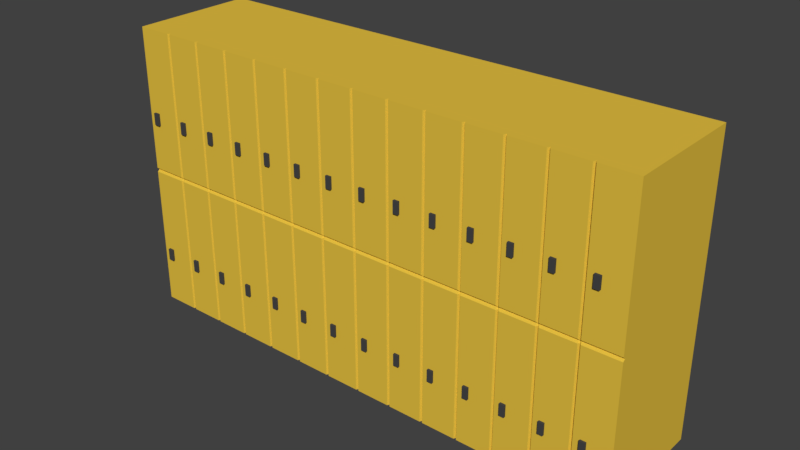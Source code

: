 # Source: SCHRANK_13.blend  (saved by Blender 2.79.0; exported with 4.5.12 LTS)
import bpy
from mathutils import Matrix  # noqa: F401  (used for matrix-valued properties, if any)

bpy.ops.wm.read_factory_settings(use_empty=True)
scene = bpy.context.scene
scene.name = 'Scene'

# ---- collections
col_collection_1 = bpy.data.collections.new('Collection 1'); scene.collection.children.link(col_collection_1)

# ---- materials (node trees are filled in below, after node groups)
mat_material = bpy.data.materials.new('Material')
mat_material.alpha_threshold = 0.0
mat_material.use_transparent_shadow = False
mat_material.diffuse_color = (0.8, 0.5386, 0.0536, 1.0)
mat_material.roughness = 0.5
mat_material.line_color = (0.0, 0.0, 0.0, 1.0)
mat_material_001 = bpy.data.materials.new('Material.001')
mat_material_001.alpha_threshold = 0.0
mat_material_001.use_transparent_shadow = False
mat_material_001.diffuse_color = (0.06372, 0.06372, 0.06372, 1.0)
mat_material_001.roughness = 0.5

# ---- material node trees

# ---- world
world_world = bpy.data.worlds.new('World'); scene.world = world_world
world_world.color = (0.05088, 0.05088, 0.05088)
world_world.use_sun_shadow = False
world_world.sun_shadow_jitter_overblur = 0.0
world_world.cycles.sampling_method = 'MANUAL'

# ---- meshes
me_cube = bpy.data.meshes.new('Cube')
me_cube.from_pydata([(7.386, 1.0, -1.0), (7.386, -1.0, -1.0), (-1.0, -1.0, -1.0), (-1.0, 1.0, -1.0), (7.386, 1.0, 3.686), (7.386, -1.0, 3.686), (-1.0, -1.0, 3.686), (-1.0, 1.0, 3.686), (6.787, 1.0, -1.0), (6.188, 1.0, -1.0), (5.589, 1.0, -1.0), (4.99, 1.0, -1.0), (4.391, 1.0, -1.0), (3.792, 1.0, -1.0), (3.193, 1.0, -1.0), (2.594, 1.0, -1.0), (1.995, 1.0, -1.0), (1.396, 1.0, -1.0), (0.7971, 1.0, -1.0), (0.198, 1.0, -1.0), (-0.401, 1.0, -1.0), (6.787, -0.9591, -1.0), (6.188, -0.9591, -1.0), (5.589, -0.9591, -1.0), (4.99, -0.9591, -1.0), (4.391, -0.9591, -1.0), (3.792, -0.9591, -1.0), (3.193, -0.9591, -1.0), (2.594, -0.9591, -1.0), (1.995, -0.9591, -1.0), (1.396, -0.9591, -1.0), (0.7971, -0.9591, -1.0), (0.198, -0.9591, -1.0), (-0.401, -0.9591, -1.0), (6.787, 1.0, 3.686), (6.188, 1.0, 3.686), (5.589, 1.0, 3.686), (4.99, 1.0, 3.686), (4.391, 1.0, 3.686), (3.792, 1.0, 3.686), (3.193, 1.0, 3.686), (2.594, 1.0, 3.686), (1.995, 1.0, 3.686), (1.396, 1.0, 3.686), (0.7971, 1.0, 3.686), (0.198, 1.0, 3.686), (-0.401, 1.0, 3.686), (6.787, -0.9591, 3.686), (6.188, -0.9591, 3.686), (5.589, -0.9591, 3.686), (4.99, -0.9591, 3.686), (4.391, -0.9591, 3.686), (3.792, -0.9591, 3.686), (3.193, -0.9591, 3.686), (2.594, -0.9591, 3.686), (1.995, -0.9591, 3.686), (1.396, -0.9591, 3.686), (0.7971, -0.9591, 3.686), (0.198, -0.9591, 3.686), (-0.401, -0.9591, 3.686), (0.1751, 1.0, -1.0), (-0.3785, 1.0, -1.0), (0.1751, -1.0, -1.0), (-0.3785, -1.0, -1.0), (0.1751, 1.0, 3.686), (-0.3785, 1.0, 3.686), (0.1751, -1.0, 3.686), (-0.3785, -1.0, 3.686), (0.7741, 1.0, -1.0), (0.2205, 1.0, -1.0), (0.7741, -1.0, -1.0), (0.2205, -1.0, -1.0), (0.7741, 1.0, 3.686), (0.2205, 1.0, 3.686), (0.7741, -1.0, 3.686), (0.2205, -1.0, 3.686), (1.373, 1.0, -1.0), (0.8196, 1.0, -1.0), (1.373, -1.0, -1.0), (0.8196, -1.0, -1.0), (1.373, 1.0, 3.686), (0.8196, 1.0, 3.686), (1.373, -1.0, 3.686), (0.8196, -1.0, 3.686), (1.972, 1.0, -1.0), (1.419, 1.0, -1.0), (1.972, -1.0, -1.0), (1.419, -1.0, -1.0), (1.972, 1.0, 3.686), (1.419, 1.0, 3.686), (1.972, -1.0, 3.686), (1.419, -1.0, 3.686), (2.571, 1.0, -1.0), (2.018, 1.0, -1.0), (2.571, -1.0, -1.0), (2.018, -1.0, -1.0), (2.571, 1.0, 3.686), (2.018, 1.0, 3.686), (2.571, -1.0, 3.686), (2.018, -1.0, 3.686), (3.17, 1.0, -1.0), (2.617, 1.0, -1.0), (3.17, -1.0, -1.0), (2.617, -1.0, -1.0), (3.17, 1.0, 3.686), (2.617, 1.0, 3.686), (3.17, -1.0, 3.686), (2.617, -1.0, 3.686), (3.769, 1.0, -1.0), (3.216, 1.0, -1.0), (3.769, -1.0, -1.0), (3.216, -1.0, -1.0), (3.769, 1.0, 3.686), (3.216, 1.0, 3.686), (3.769, -1.0, 3.686), (3.216, -1.0, 3.686), (4.368, 1.0, -1.0), (3.815, 1.0, -1.0), (4.368, -1.0, -1.0), (3.815, -1.0, -1.0), (4.368, 1.0, 3.686), (3.815, 1.0, 3.686), (4.368, -1.0, 3.686), (3.815, -1.0, 3.686), (4.967, 1.0, -1.0), (4.414, 1.0, -1.0), (4.967, -1.0, -1.0), (4.414, -1.0, -1.0), (4.967, 1.0, 3.686), (4.414, 1.0, 3.686), (4.967, -1.0, 3.686), (4.414, -1.0, 3.686), (5.566, 1.0, -1.0), (5.013, 1.0, -1.0), (5.566, -1.0, -1.0), (5.013, -1.0, -1.0), (5.566, 1.0, 3.686), (5.013, 1.0, 3.686), (5.566, -1.0, 3.686), (5.013, -1.0, 3.686), (6.165, 1.0, -1.0), (5.612, 1.0, -1.0), (6.165, -1.0, -1.0), (5.612, -1.0, -1.0), (6.165, 1.0, 3.686), (5.612, 1.0, 3.686), (6.165, -1.0, 3.686), (5.612, -1.0, 3.686), (6.764, 1.0, -1.0), (6.211, 1.0, -1.0), (6.764, -1.0, -1.0), (6.211, -1.0, -1.0), (6.764, 1.0, 3.686), (6.211, 1.0, 3.686), (6.764, -1.0, 3.686), (6.211, -1.0, 3.686), (6.817, 1.0, -1.0), (6.809, -1.0, -1.0), (6.817, 1.0, 3.686), (6.809, -1.0, 3.686), (-0.4254, 1.0, -1.0), (-0.4254, -1.0, -1.0), (-0.4254, 1.0, 3.686), (-0.4254, -1.0, 3.686), (7.386, 1.0, 1.311), (7.386, 1.0, 1.343), (7.386, 1.0, 1.377), (7.386, -1.0, 1.311), (7.386, -0.9654, 1.343), (7.386, -1.0, 1.377), (-1.0, -1.0, 1.311), (-1.0, -0.9654, 1.343), (-1.0, -1.0, 1.377), (-1.0, 1.0, 1.311), (-1.0, 1.0, 1.343), (-1.0, 1.0, 1.377), (6.787, 1.0, 1.311), (6.787, 1.0, 1.343), (6.787, 1.0, 1.377), (6.188, 1.0, 1.311), (6.188, 1.0, 1.343), (6.188, 1.0, 1.377), (5.589, 1.0, 1.311), (5.589, 1.0, 1.343), (5.589, 1.0, 1.377), (4.99, 1.0, 1.311), (4.99, 1.0, 1.343), (4.99, 1.0, 1.377), (4.391, 1.0, 1.311), (4.391, 1.0, 1.343), (4.391, 1.0, 1.377), (3.792, 1.0, 1.311), (3.792, 1.0, 1.343), (3.792, 1.0, 1.377), (3.193, 1.0, 1.311), (3.193, 1.0, 1.343), (3.193, 1.0, 1.377), (2.594, 1.0, 1.311), (2.594, 1.0, 1.343), (2.594, 1.0, 1.377), (1.995, 1.0, 1.311), (1.995, 1.0, 1.343), (1.995, 1.0, 1.377), (1.396, 1.0, 1.311), (1.396, 1.0, 1.343), (1.396, 1.0, 1.377), (0.7971, 1.0, 1.311), (0.7971, 1.0, 1.343), (0.7971, 1.0, 1.377), (0.198, 1.0, 1.311), (0.198, 1.0, 1.343), (0.198, 1.0, 1.377), (-0.401, 1.0, 1.311), (-0.401, 1.0, 1.343), (-0.401, 1.0, 1.377), (6.787, -0.9591, 1.377), (6.787, -0.9591, 1.343), (6.787, -0.9591, 1.311), (6.188, -0.9591, 1.377), (6.188, -0.9591, 1.343), (6.188, -0.9591, 1.311), (5.589, -0.9591, 1.377), (5.589, -0.9591, 1.343), (5.589, -0.9591, 1.311), (4.99, -0.9591, 1.377), (4.99, -0.9591, 1.343), (4.99, -0.9591, 1.311), (4.391, -0.9591, 1.377), (4.391, -0.9591, 1.343), (4.391, -0.9591, 1.311), (3.792, -0.9591, 1.377), (3.792, -0.9591, 1.343), (3.792, -0.9591, 1.311), (3.193, -0.9591, 1.377), (3.193, -0.9591, 1.343), (3.193, -0.9591, 1.311), (2.594, -0.9591, 1.377), (2.594, -0.9591, 1.343), (2.594, -0.9591, 1.311), (1.995, -0.9591, 1.377), (1.995, -0.9591, 1.343), (1.995, -0.9591, 1.311), (1.396, -0.9591, 1.377), (1.396, -0.9591, 1.343), (1.396, -0.9591, 1.311), (0.7971, -0.9591, 1.377), (0.7971, -0.9591, 1.343), (0.7971, -0.9591, 1.311), (0.198, -0.9591, 1.377), (0.198, -0.9591, 1.343), (0.198, -0.9591, 1.311), (-0.401, -0.9591, 1.377), (-0.401, -0.9591, 1.343), (-0.401, -0.9591, 1.311), (0.1751, -1.0, 1.377), (0.1751, -0.9654, 1.343), (0.1751, -1.0, 1.311), (-0.3785, -1.0, 1.377), (-0.3785, -0.9654, 1.343), (-0.3785, -1.0, 1.311), (0.1751, 1.0, 1.311), (0.1751, 1.0, 1.343), (0.1751, 1.0, 1.377), (-0.3785, 1.0, 1.311), (-0.3785, 1.0, 1.343), (-0.3785, 1.0, 1.377), (0.7741, -1.0, 1.377), (0.7741, -0.9654, 1.343), (0.7741, -1.0, 1.311), (0.2205, -1.0, 1.377), (0.2205, -0.9654, 1.343), (0.2205, -1.0, 1.311), (0.7741, 1.0, 1.311), (0.7741, 1.0, 1.343), (0.7741, 1.0, 1.377), (0.2205, 1.0, 1.311), (0.2205, 1.0, 1.343), (0.2205, 1.0, 1.377), (1.373, -1.0, 1.377), (1.373, -0.9654, 1.343), (1.373, -1.0, 1.311), (0.8196, -1.0, 1.377), (0.8196, -0.9654, 1.343), (0.8196, -1.0, 1.311), (1.373, 1.0, 1.311), (1.373, 1.0, 1.343), (1.373, 1.0, 1.377), (0.8196, 1.0, 1.311), (0.8196, 1.0, 1.343), (0.8196, 1.0, 1.377), (1.972, -1.0, 1.377), (1.972, -0.9654, 1.343), (1.972, -1.0, 1.311), (1.419, -1.0, 1.377), (1.419, -0.9654, 1.343), (1.419, -1.0, 1.311), (1.972, 1.0, 1.311), (1.972, 1.0, 1.343), (1.972, 1.0, 1.377), (1.419, 1.0, 1.311), (1.419, 1.0, 1.343), (1.419, 1.0, 1.377), (2.571, -1.0, 1.377), (2.571, -0.9654, 1.343), (2.571, -1.0, 1.311), (2.018, -1.0, 1.377), (2.018, -0.9654, 1.343), (2.018, -1.0, 1.311), (2.571, 1.0, 1.311), (2.571, 1.0, 1.343), (2.571, 1.0, 1.377), (2.018, 1.0, 1.311), (2.018, 1.0, 1.343), (2.018, 1.0, 1.377), (3.17, -1.0, 1.377), (3.17, -0.9654, 1.343), (3.17, -1.0, 1.311), (2.617, -1.0, 1.377), (2.617, -0.9654, 1.343), (2.617, -1.0, 1.311), (3.17, 1.0, 1.311), (3.17, 1.0, 1.343), (3.17, 1.0, 1.377), (2.617, 1.0, 1.311), (2.617, 1.0, 1.343), (2.617, 1.0, 1.377), (3.769, -1.0, 1.377), (3.769, -0.9654, 1.343), (3.769, -1.0, 1.311), (3.216, -1.0, 1.377), (3.216, -0.9654, 1.343), (3.216, -1.0, 1.311), (3.769, 1.0, 1.311), (3.769, 1.0, 1.343), (3.769, 1.0, 1.377), (3.216, 1.0, 1.311), (3.216, 1.0, 1.343), (3.216, 1.0, 1.377), (4.368, -1.0, 1.377), (4.368, -0.9654, 1.343), (4.368, -1.0, 1.311), (3.815, -1.0, 1.377), (3.815, -0.9654, 1.343), (3.815, -1.0, 1.311), (4.368, 1.0, 1.311), (4.368, 1.0, 1.343), (4.368, 1.0, 1.377), (3.815, 1.0, 1.311), (3.815, 1.0, 1.343), (3.815, 1.0, 1.377), (4.967, -1.0, 1.377), (4.967, -0.9654, 1.343), (4.967, -1.0, 1.311), (4.414, -1.0, 1.377), (4.414, -0.9654, 1.343), (4.414, -1.0, 1.311), (4.967, 1.0, 1.311), (4.967, 1.0, 1.343), (4.967, 1.0, 1.377), (4.414, 1.0, 1.311), (4.414, 1.0, 1.343), (4.414, 1.0, 1.377), (5.566, -1.0, 1.377), (5.566, -0.9654, 1.343), (5.566, -1.0, 1.311), (5.013, -1.0, 1.377), (5.013, -0.9654, 1.343), (5.013, -1.0, 1.311), (5.566, 1.0, 1.311), (5.566, 1.0, 1.343), (5.566, 1.0, 1.377), (5.013, 1.0, 1.311), (5.013, 1.0, 1.343), (5.013, 1.0, 1.377), (6.165, -1.0, 1.377), (6.165, -0.9654, 1.343), (6.165, -1.0, 1.311), (5.612, -1.0, 1.377), (5.612, -0.9654, 1.343), (5.612, -1.0, 1.311), (6.165, 1.0, 1.311), (6.165, 1.0, 1.343), (6.165, 1.0, 1.377), (5.612, 1.0, 1.311), (5.612, 1.0, 1.343), (5.612, 1.0, 1.377), (6.764, -1.0, 1.377), (6.764, -0.9654, 1.343), (6.764, -1.0, 1.311), (6.211, -1.0, 1.377), (6.211, -0.9654, 1.343), (6.211, -1.0, 1.311), (6.764, 1.0, 1.311), (6.764, 1.0, 1.343), (6.764, 1.0, 1.377), (6.211, 1.0, 1.311), (6.211, 1.0, 1.343), (6.211, 1.0, 1.377), (6.809, -1.0, 1.377), (6.809, -0.9654, 1.343), (6.809, -1.0, 1.311), (6.817, 1.0, 1.311), (6.817, 1.0, 1.343), (6.817, 1.0, 1.377), (-0.4254, 1.0, 1.311), (-0.4254, 1.0, 1.343), (-0.4254, 1.0, 1.377), (-0.4254, -1.0, 1.377), (-0.4254, -0.9654, 1.343), (-0.4254, -1.0, 1.311), (7.386, 1.0, 2.146), (7.386, 1.0, 2.341), (7.386, -1.0, 2.146), (7.386, -1.0, 2.341), (-1.0, -1.0, 2.146), (-1.0, -1.0, 2.341), (-1.0, 1.0, 2.146), (-1.0, 1.0, 2.341), (6.787, 1.0, 2.146), (6.787, 1.0, 2.341), (6.188, 1.0, 2.146), (6.188, 1.0, 2.341), (5.589, 1.0, 2.146), (5.589, 1.0, 2.341), (4.99, 1.0, 2.146), (4.99, 1.0, 2.341), (4.391, 1.0, 2.146), (4.391, 1.0, 2.341), (3.792, 1.0, 2.146), (3.792, 1.0, 2.341), (3.193, 1.0, 2.146), (3.193, 1.0, 2.341), (2.594, 1.0, 2.146), (2.594, 1.0, 2.341), (1.995, 1.0, 2.146), (1.995, 1.0, 2.341), (1.396, 1.0, 2.146), (1.396, 1.0, 2.341), (0.7971, 1.0, 2.146), (0.7971, 1.0, 2.341), (0.198, 1.0, 2.146), (0.198, 1.0, 2.341), (-0.401, 1.0, 2.146), (-0.401, 1.0, 2.341), (0.1751, 1.0, 2.146), (0.1751, 1.0, 2.341), (-0.3785, 1.0, 2.146), (-0.3785, 1.0, 2.341), (0.7741, 1.0, 2.146), (0.7741, 1.0, 2.341), (0.2205, 1.0, 2.146), (0.2205, 1.0, 2.341), (1.373, 1.0, 2.146), (1.373, 1.0, 2.341), (0.8196, 1.0, 2.146), (0.8196, 1.0, 2.341), (1.972, 1.0, 2.146), (1.972, 1.0, 2.341), (1.419, 1.0, 2.146), (1.419, 1.0, 2.341), (2.571, 1.0, 2.146), (2.571, 1.0, 2.341), (2.018, 1.0, 2.146), (2.018, 1.0, 2.341), (3.17, 1.0, 2.146), (3.17, 1.0, 2.341), (2.617, 1.0, 2.146), (2.617, 1.0, 2.341), (3.769, 1.0, 2.146), (3.769, 1.0, 2.341), (3.216, 1.0, 2.146), (3.216, 1.0, 2.341), (4.368, 1.0, 2.146), (4.368, 1.0, 2.341), (3.815, 1.0, 2.146), (3.815, 1.0, 2.341), (4.967, 1.0, 2.146), (4.967, 1.0, 2.341), (4.414, 1.0, 2.146), (4.414, 1.0, 2.341), (5.566, 1.0, 2.146), (5.566, 1.0, 2.341), (5.013, 1.0, 2.146), (5.013, 1.0, 2.341), (6.165, 1.0, 2.146), (6.165, 1.0, 2.341), (5.612, 1.0, 2.146), (5.612, 1.0, 2.341), (6.764, 1.0, 2.146), (6.764, 1.0, 2.341), (6.211, 1.0, 2.146), (6.211, 1.0, 2.341), (6.817, 1.0, 2.146), (6.817, 1.0, 2.341), (-0.4254, 1.0, 2.146), (-0.4254, 1.0, 2.341), (6.787, -0.9591, 2.341), (6.787, -0.9591, 2.146), (6.188, -0.9591, 2.341), (6.188, -0.9591, 2.146), (5.589, -0.9591, 2.341), (5.589, -0.9591, 2.146), (4.99, -0.9591, 2.341), (4.99, -0.9591, 2.146), (4.391, -0.9591, 2.341), (4.391, -0.9591, 2.146), (3.792, -0.9591, 2.341), (3.792, -0.9591, 2.146), (3.193, -0.9591, 2.341), (3.193, -0.9591, 2.146), (2.594, -0.9591, 2.341), (2.594, -0.9591, 2.146), (1.995, -0.9591, 2.341), (1.995, -0.9591, 2.146), (1.396, -0.9591, 2.341), (1.396, -0.9591, 2.146), (0.7971, -0.9591, 2.341), (0.7971, -0.9591, 2.146), (0.198, -0.9591, 2.341), (0.198, -0.9591, 2.146), (-0.401, -0.9591, 2.341), (-0.401, -0.9591, 2.146), (0.1751, -1.0, 2.341), (0.1751, -1.0, 2.146), (-0.3785, -1.0, 2.341), (-0.3785, -1.0, 2.146), (0.7741, -1.0, 2.341), (0.7741, -1.0, 2.146), (0.2205, -1.0, 2.341), (0.2205, -1.0, 2.146), (1.373, -1.0, 2.341), (1.373, -1.0, 2.146), (0.8196, -1.0, 2.341), (0.8196, -1.0, 2.146), (1.972, -1.0, 2.341), (1.972, -1.0, 2.146), (1.419, -1.0, 2.341), (1.419, -1.0, 2.146), (2.571, -1.0, 2.341), (2.571, -1.0, 2.146), (2.018, -1.0, 2.341), (2.018, -1.0, 2.146), (3.17, -1.0, 2.341), (3.17, -1.0, 2.146), (2.617, -1.0, 2.341), (2.617, -1.0, 2.146), (3.769, -1.0, 2.341), (3.769, -1.0, 2.146), (3.216, -1.0, 2.341), (3.216, -1.0, 2.146), (4.368, -1.0, 2.341), (4.368, -1.0, 2.146), (3.815, -1.0, 2.341), (3.815, -1.0, 2.146), (4.967, -1.0, 2.341), (4.967, -1.0, 2.146), (4.414, -1.0, 2.341), (4.414, -1.0, 2.146), (5.566, -1.0, 2.341), (5.566, -1.0, 2.146), (5.013, -1.0, 2.341), (5.013, -1.0, 2.146), (6.165, -1.0, 2.341), (6.165, -1.0, 2.146), (5.612, -1.0, 2.341), (5.612, -1.0, 2.146), (6.764, -1.0, 2.341), (6.764, -1.0, 2.146), (6.211, -1.0, 2.341), (6.211, -1.0, 2.146), (6.809, -1.0, 2.341), (6.809, -1.0, 2.146), (-0.4254, -1.0, 2.341), (-0.4254, -1.0, 2.146), (6.787, -0.9591, -0.03536), (6.787, -0.9591, -0.2301), (6.188, -0.9591, -0.03536), (6.188, -0.9591, -0.2301), (5.589, -0.9591, -0.03536), (5.589, -0.9591, -0.2301), (4.99, -0.9591, -0.03536), (4.99, -0.9591, -0.2301), (4.391, -0.9591, -0.03536), (4.391, -0.9591, -0.2301), (3.792, -0.9591, -0.03536), (3.792, -0.9591, -0.2301), (3.193, -0.9591, -0.03536), (3.193, -0.9591, -0.2301), (2.594, -0.9591, -0.03536), (2.594, -0.9591, -0.2301), (1.995, -0.9591, -0.03536), (1.995, -0.9591, -0.2301), (1.396, -0.9591, -0.03536), (1.396, -0.9591, -0.2301), (0.7971, -0.9591, -0.03536), (0.7971, -0.9591, -0.2301), (0.198, -0.9591, -0.03536), (0.198, -0.9591, -0.2301), (-0.401, -0.9591, -0.03536), (-0.401, -0.9591, -0.2301), (0.1751, -1.0, -0.03536), (0.1751, -1.0, -0.2301), (-0.3785, -1.0, -0.03536), (-0.3785, -1.0, -0.2301), (0.7741, -1.0, -0.03536), (0.7741, -1.0, -0.2301), (0.2205, -1.0, -0.03536), (0.2205, -1.0, -0.2301), (1.373, -1.0, -0.03536), (1.373, -1.0, -0.2301), (0.8196, -1.0, -0.03536), (0.8196, -1.0, -0.2301), (1.972, -1.0, -0.03536), (1.972, -1.0, -0.2301), (1.419, -1.0, -0.03536), (1.419, -1.0, -0.2301), (2.571, -1.0, -0.03536), (2.571, -1.0, -0.2301), (2.018, -1.0, -0.03536), (2.018, -1.0, -0.2301), (3.17, -1.0, -0.03536), (3.17, -1.0, -0.2301), (2.617, -1.0, -0.03536), (2.617, -1.0, -0.2301), (3.769, -1.0, -0.03536), (3.769, -1.0, -0.2301), (3.216, -1.0, -0.03536), (3.216, -1.0, -0.2301), (4.368, -1.0, -0.03536), (4.368, -1.0, -0.2301), (3.815, -1.0, -0.03536), (3.815, -1.0, -0.2301), (4.967, -1.0, -0.03536), (4.967, -1.0, -0.2301), (4.414, -1.0, -0.03536), (4.414, -1.0, -0.2301), (5.566, -1.0, -0.03536), (5.566, -1.0, -0.2301), (5.013, -1.0, -0.03536), (5.013, -1.0, -0.2301), (6.165, -1.0, -0.03536), (6.165, -1.0, -0.2301), (5.612, -1.0, -0.03536), (5.612, -1.0, -0.2301), (6.764, -1.0, -0.03536), (6.764, -1.0, -0.2301), (6.211, -1.0, -0.03536), (6.211, -1.0, -0.2301), (6.809, -1.0, -0.03536), (6.809, -1.0, -0.2301), (-0.4254, -1.0, -0.03536), (-0.4254, -1.0, -0.2301), (7.386, 1.0, -0.2301), (7.386, 1.0, -0.03536), (7.386, -1.0, -0.2301), (7.386, -1.0, -0.03536), (-1.0, -1.0, -0.2301), (-1.0, -1.0, -0.03536), (-1.0, 1.0, -0.2301), (-1.0, 1.0, -0.03536), (6.787, 1.0, -0.2301), (6.787, 1.0, -0.03536), (6.188, 1.0, -0.2301), (6.188, 1.0, -0.03536), (5.589, 1.0, -0.2301), (5.589, 1.0, -0.03536), (4.99, 1.0, -0.2301), (4.99, 1.0, -0.03536), (4.391, 1.0, -0.2301), (4.391, 1.0, -0.03536), (3.792, 1.0, -0.2301), (3.792, 1.0, -0.03536), (3.193, 1.0, -0.2301), (3.193, 1.0, -0.03536), (2.594, 1.0, -0.2301), (2.594, 1.0, -0.03536), (1.995, 1.0, -0.2301), (1.995, 1.0, -0.03536), (1.396, 1.0, -0.2301), (1.396, 1.0, -0.03536), (0.7971, 1.0, -0.2301), (0.7971, 1.0, -0.03536), (0.198, 1.0, -0.2301), (0.198, 1.0, -0.03536), (-0.401, 1.0, -0.2301), (-0.401, 1.0, -0.03536), (0.1751, 1.0, -0.2301), (0.1751, 1.0, -0.03536), (-0.3785, 1.0, -0.2301), (-0.3785, 1.0, -0.03536), (0.7741, 1.0, -0.2301), (0.7741, 1.0, -0.03536), (0.2205, 1.0, -0.2301), (0.2205, 1.0, -0.03536), (1.373, 1.0, -0.2301), (1.373, 1.0, -0.03536), (0.8196, 1.0, -0.2301), (0.8196, 1.0, -0.03536), (1.972, 1.0, -0.2301), (1.972, 1.0, -0.03536), (1.419, 1.0, -0.2301), (1.419, 1.0, -0.03536), (2.571, 1.0, -0.2301), (2.571, 1.0, -0.03536), (2.018, 1.0, -0.2301), (2.018, 1.0, -0.03536), (3.17, 1.0, -0.2301), (3.17, 1.0, -0.03536), (2.617, 1.0, -0.2301), (2.617, 1.0, -0.03536), (3.769, 1.0, -0.2301), (3.769, 1.0, -0.03536), (3.216, 1.0, -0.2301), (3.216, 1.0, -0.03536), (4.368, 1.0, -0.2301), (4.368, 1.0, -0.03536), (3.815, 1.0, -0.2301), (3.815, 1.0, -0.03536), (4.967, 1.0, -0.2301), (4.967, 1.0, -0.03536), (4.414, 1.0, -0.2301), (4.414, 1.0, -0.03536), (5.566, 1.0, -0.2301), (5.566, 1.0, -0.03536), (5.013, 1.0, -0.2301), (5.013, 1.0, -0.03536), (6.165, 1.0, -0.2301), (6.165, 1.0, -0.03536), (5.612, 1.0, -0.2301), (5.612, 1.0, -0.03536), (6.764, 1.0, -0.2301), (6.764, 1.0, -0.03536), (6.211, 1.0, -0.2301), (6.211, 1.0, -0.03536), (6.817, 1.0, -0.2301), (6.817, 1.0, -0.03536), (-0.4254, 1.0, -0.2301), (-0.4254, 1.0, -0.03536), (-0.8007, 1.0, -1.0), (-0.8926, 1.0, -1.0), (-0.8007, -1.0, -1.0), (-0.8926, -1.0, -1.0), (-0.8007, 1.0, 3.686), (-0.8926, 1.0, 3.686), (-0.8007, -1.0, 3.686), (-0.8926, -1.0, 3.686), (-0.8007, 1.0, 1.377), (-0.8926, 1.0, 1.377), (-0.8007, 1.0, 1.343), (-0.8926, 1.0, 1.343), (-0.8007, 1.0, 1.311), (-0.8926, 1.0, 1.311), (-0.8007, -1.0, 1.311), (-0.8926, -1.0, 1.311), (-0.8007, -0.9654, 1.343), (-0.8926, -0.9654, 1.343), (-0.8007, -1.0, 1.377), (-0.8926, -1.0, 1.377), (-0.8007, 1.0, 2.341), (-0.8926, 1.0, 2.341), (-0.8007, 1.0, 2.146), (-0.8926, 1.0, 2.146), (-0.8007, -1.0, 2.146), (-0.8926, -1.0, 2.146), (-0.8007, -1.0, 2.341), (-0.8926, -1.0, 2.341), (-0.8007, -1.0, -0.2301), (-0.8926, -1.0, -0.2301), (-0.8007, -1.0, -0.03536), (-0.8926, -1.0, -0.03536), (-0.8007, 1.0, -0.03536), (-0.8926, 1.0, -0.03536), (-0.8007, 1.0, -0.2301), (-0.8926, 1.0, -0.2301), (-0.1932, 1.0, -1.0), (-0.2781, 1.0, -1.0), (-0.1932, -1.0, -1.0), (-0.2781, -1.0, -1.0), (-0.1932, 1.0, 3.686), (-0.2781, 1.0, 3.686), (-0.1932, -1.0, 3.686), (-0.2781, -1.0, 3.686), (-0.1932, 1.0, 1.377), (-0.2781, 1.0, 1.377), (-0.1932, 1.0, 1.343), (-0.2781, 1.0, 1.343), (-0.1932, 1.0, 1.311), (-0.2781, 1.0, 1.311), (-0.1932, -1.0, 1.311), (-0.2781, -1.0, 1.311), (-0.1932, -0.9654, 1.343), (-0.2781, -0.9654, 1.343), (-0.1932, -1.0, 1.377), (-0.2781, -1.0, 1.377), (-0.1932, 1.0, 2.341), (-0.2781, 1.0, 2.341), (-0.1932, 1.0, 2.146), (-0.2781, 1.0, 2.146), (-0.1932, -1.0, 2.146), (-0.2781, -1.0, 2.146), (-0.1932, -1.0, 2.341), (-0.2781, -1.0, 2.341), (-0.1932, -1.0, -0.2301), (-0.2781, -1.0, -0.2301), (-0.1932, -1.0, -0.03536), (-0.2781, -1.0, -0.03536), (-0.1932, 1.0, -0.03536), (-0.2781, 1.0, -0.03536), (-0.1932, 1.0, -0.2301), (-0.2781, 1.0, -0.2301), (0.4058, 1.0, -1.0), (0.3209, 1.0, -1.0), (0.4058, -1.0, -1.0), (0.3209, -1.0, -1.0), (0.4058, 1.0, 3.686), (0.3209, 1.0, 3.686), (0.4058, -1.0, 3.686), (0.3209, -1.0, 3.686), (0.4058, 1.0, 1.377), (0.3209, 1.0, 1.377), (0.4058, 1.0, 1.343), (0.3209, 1.0, 1.343), (0.4058, 1.0, 1.311), (0.3209, 1.0, 1.311), (0.4058, -1.0, 1.311), (0.3209, -1.0, 1.311), (0.4058, -0.9654, 1.343), (0.3209, -0.9654, 1.343), (0.4058, -1.0, 1.377), (0.3209, -1.0, 1.377), (0.4058, 1.0, 2.341), (0.3209, 1.0, 2.341), (0.4058, 1.0, 2.146), (0.3209, 1.0, 2.146), (0.4058, -1.0, 2.146), (0.3209, -1.0, 2.146), (0.4058, -1.0, 2.341), (0.3209, -1.0, 2.341), (0.4058, -1.0, -0.2301), (0.3209, -1.0, -0.2301), (0.4058, -1.0, -0.03536), (0.3209, -1.0, -0.03536), (0.4058, 1.0, -0.03536), (0.3209, 1.0, -0.03536), (0.4058, 1.0, -0.2301), (0.3209, 1.0, -0.2301), (1.005, 1.0, -1.0), (0.92, 1.0, -1.0), (1.005, -1.0, -1.0), (0.92, -1.0, -1.0), (1.005, 1.0, 3.686), (0.92, 1.0, 3.686), (1.005, -1.0, 3.686), (0.92, -1.0, 3.686), (1.005, 1.0, 1.377), (0.92, 1.0, 1.377), (1.005, 1.0, 1.343), (0.92, 1.0, 1.343), (1.005, 1.0, 1.311), (0.92, 1.0, 1.311), (1.005, -1.0, 1.311), (0.92, -1.0, 1.311), (1.005, -0.9654, 1.343), (0.92, -0.9654, 1.343), (1.005, -1.0, 1.377), (0.92, -1.0, 1.377), (1.005, 1.0, 2.341), (0.92, 1.0, 2.341), (1.005, 1.0, 2.146), (0.92, 1.0, 2.146), (1.005, -1.0, 2.146), (0.92, -1.0, 2.146), (1.005, -1.0, 2.341), (0.92, -1.0, 2.341), (1.005, -1.0, -0.2301), (0.92, -1.0, -0.2301), (1.005, -1.0, -0.03536), (0.92, -1.0, -0.03536), (1.005, 1.0, -0.03536), (0.92, 1.0, -0.03536), (1.005, 1.0, -0.2301), (0.92, 1.0, -0.2301), (1.604, 1.0, -1.0), (1.519, 1.0, -1.0), (1.604, -1.0, -1.0), (1.519, -1.0, -1.0), (1.604, 1.0, 3.686), (1.519, 1.0, 3.686), (1.604, -1.0, 3.686), (1.519, -1.0, 3.686), (1.604, 1.0, 1.377), (1.519, 1.0, 1.377), (1.604, 1.0, 1.343), (1.519, 1.0, 1.343), (1.604, 1.0, 1.311), (1.519, 1.0, 1.311), (1.604, -1.0, 1.311), (1.519, -1.0, 1.311), (1.604, -0.9654, 1.343), (1.519, -0.9654, 1.343), (1.604, -1.0, 1.377), (1.519, -1.0, 1.377), (1.604, 1.0, 2.341), (1.519, 1.0, 2.341), (1.604, 1.0, 2.146), (1.519, 1.0, 2.146), (1.604, -1.0, 2.146), (1.519, -1.0, 2.146), (1.604, -1.0, 2.341), (1.519, -1.0, 2.341), (1.604, -1.0, -0.2301), (1.519, -1.0, -0.2301), (1.604, -1.0, -0.03536), (1.519, -1.0, -0.03536), (1.604, 1.0, -0.03536), (1.519, 1.0, -0.03536), (1.604, 1.0, -0.2301), (1.519, 1.0, -0.2301), (2.203, 1.0, -1.0), (2.118, 1.0, -1.0), (2.203, -1.0, -1.0), (2.118, -1.0, -1.0), (2.203, 1.0, 3.686), (2.118, 1.0, 3.686), (2.203, -1.0, 3.686), (2.118, -1.0, 3.686), (2.203, 1.0, 1.377), (2.118, 1.0, 1.377), (2.203, 1.0, 1.343), (2.118, 1.0, 1.343), (2.203, 1.0, 1.311), (2.118, 1.0, 1.311), (2.203, -1.0, 1.311), (2.118, -1.0, 1.311), (2.203, -0.9654, 1.343), (2.118, -0.9654, 1.343), (2.203, -1.0, 1.377), (2.118, -1.0, 1.377), (2.203, 1.0, 2.341), (2.118, 1.0, 2.341), (2.203, 1.0, 2.146), (2.118, 1.0, 2.146), (2.203, -1.0, 2.146), (2.118, -1.0, 2.146), (2.203, -1.0, 2.341), (2.118, -1.0, 2.341), (2.203, -1.0, -0.2301), (2.118, -1.0, -0.2301), (2.203, -1.0, -0.03536), (2.118, -1.0, -0.03536), (2.203, 1.0, -0.03536), (2.118, 1.0, -0.03536), (2.203, 1.0, -0.2301), (2.118, 1.0, -0.2301), (2.802, 1.0, -1.0), (2.717, 1.0, -1.0), (2.802, -1.0, -1.0), (2.717, -1.0, -1.0), (2.802, 1.0, 3.686), (2.717, 1.0, 3.686), (2.802, -1.0, 3.686), (2.717, -1.0, 3.686), (2.802, 1.0, 1.377), (2.717, 1.0, 1.377), (2.802, 1.0, 1.343), (2.717, 1.0, 1.343), (2.802, 1.0, 1.311), (2.717, 1.0, 1.311), (2.802, -1.0, 1.311), (2.717, -1.0, 1.311), (2.802, -0.9654, 1.343), (2.717, -0.9654, 1.343), (2.802, -1.0, 1.377), (2.717, -1.0, 1.377), (2.802, 1.0, 2.341), (2.717, 1.0, 2.341), (2.802, 1.0, 2.146), (2.717, 1.0, 2.146), (2.802, -1.0, 2.146), (2.717, -1.0, 2.146), (2.802, -1.0, 2.341), (2.717, -1.0, 2.341), (2.802, -1.0, -0.2301), (2.717, -1.0, -0.2301), (2.802, -1.0, -0.03536), (2.717, -1.0, -0.03536), (2.802, 1.0, -0.03536), (2.717, 1.0, -0.03536), (2.802, 1.0, -0.2301), (2.717, 1.0, -0.2301), (3.401, 1.0, -1.0), (3.316, 1.0, -1.0), (3.401, -1.0, -1.0), (3.316, -1.0, -1.0), (3.401, 1.0, 3.686), (3.316, 1.0, 3.686), (3.401, -1.0, 3.686), (3.316, -1.0, 3.686), (3.401, 1.0, 1.377), (3.316, 1.0, 1.377), (3.401, 1.0, 1.343), (3.316, 1.0, 1.343), (3.401, 1.0, 1.311), (3.316, 1.0, 1.311), (3.401, -1.0, 1.311), (3.316, -1.0, 1.311), (3.401, -0.9654, 1.343), (3.316, -0.9654, 1.343), (3.401, -1.0, 1.377), (3.316, -1.0, 1.377), (3.401, 1.0, 2.341), (3.316, 1.0, 2.341), (3.401, 1.0, 2.146), (3.316, 1.0, 2.146), (3.401, -1.0, 2.146), (3.316, -1.0, 2.146), (3.401, -1.0, 2.341), (3.316, -1.0, 2.341), (3.401, -1.0, -0.2301), (3.316, -1.0, -0.2301), (3.401, -1.0, -0.03536), (3.316, -1.0, -0.03536), (3.401, 1.0, -0.03536), (3.316, 1.0, -0.03536), (3.401, 1.0, -0.2301), (3.316, 1.0, -0.2301), (4.0, 1.0, -1.0), (3.915, 1.0, -1.0), (4.0, -1.0, -1.0), (3.915, -1.0, -1.0), (4.0, 1.0, 3.686), (3.915, 1.0, 3.686), (4.0, -1.0, 3.686), (3.915, -1.0, 3.686), (4.0, 1.0, 1.377), (3.915, 1.0, 1.377), (4.0, 1.0, 1.343), (3.915, 1.0, 1.343), (4.0, 1.0, 1.311), (3.915, 1.0, 1.311), (4.0, -1.0, 1.311), (3.915, -1.0, 1.311), (4.0, -0.9654, 1.343), (3.915, -0.9654, 1.343), (4.0, -1.0, 1.377), (3.915, -1.0, 1.377), (4.0, 1.0, 2.341), (3.915, 1.0, 2.341), (4.0, 1.0, 2.146), (3.915, 1.0, 2.146), (4.0, -1.0, 2.146), (3.915, -1.0, 2.146), (4.0, -1.0, 2.341), (3.915, -1.0, 2.341), (4.0, -1.0, -0.2301), (3.915, -1.0, -0.2301), (4.0, -1.0, -0.03536), (3.915, -1.0, -0.03536), (4.0, 1.0, -0.03536), (3.915, 1.0, -0.03536), (4.0, 1.0, -0.2301), (3.915, 1.0, -0.2301), (4.599, 1.0, -1.0), (4.514, 1.0, -1.0), (4.599, -1.0, -1.0), (4.514, -1.0, -1.0), (4.599, 1.0, 3.686), (4.514, 1.0, 3.686), (4.599, -1.0, 3.686), (4.514, -1.0, 3.686), (4.599, 1.0, 1.377), (4.514, 1.0, 1.377), (4.599, 1.0, 1.343), (4.514, 1.0, 1.343), (4.599, 1.0, 1.311), (4.514, 1.0, 1.311), (4.599, -1.0, 1.311), (4.514, -1.0, 1.311), (4.599, -0.9654, 1.343), (4.514, -0.9654, 1.343), (4.599, -1.0, 1.377), (4.514, -1.0, 1.377), (4.599, 1.0, 2.341), (4.514, 1.0, 2.341), (4.599, 1.0, 2.146), (4.514, 1.0, 2.146), (4.599, -1.0, 2.146), (4.514, -1.0, 2.146), (4.599, -1.0, 2.341), (4.514, -1.0, 2.341), (4.599, -1.0, -0.2301), (4.514, -1.0, -0.2301), (4.599, -1.0, -0.03536), (4.514, -1.0, -0.03536), (4.599, 1.0, -0.03536), (4.514, 1.0, -0.03536), (4.599, 1.0, -0.2301), (4.514, 1.0, -0.2301), (5.198, 1.0, -1.0), (5.113, 1.0, -1.0), (5.198, -1.0, -1.0), (5.113, -1.0, -1.0), (5.198, 1.0, 3.686), (5.113, 1.0, 3.686), (5.198, -1.0, 3.686), (5.113, -1.0, 3.686), (5.198, 1.0, 1.377), (5.113, 1.0, 1.377), (5.198, 1.0, 1.343), (5.113, 1.0, 1.343), (5.198, 1.0, 1.311), (5.113, 1.0, 1.311), (5.198, -1.0, 1.311), (5.113, -1.0, 1.311), (5.198, -0.9654, 1.343), (5.113, -0.9654, 1.343), (5.198, -1.0, 1.377), (5.113, -1.0, 1.377), (5.198, 1.0, 2.341), (5.113, 1.0, 2.341), (5.198, 1.0, 2.146), (5.113, 1.0, 2.146), (5.198, -1.0, 2.146), (5.113, -1.0, 2.146), (5.198, -1.0, 2.341), (5.113, -1.0, 2.341), (5.198, -1.0, -0.2301), (5.113, -1.0, -0.2301), (5.198, -1.0, -0.03536), (5.113, -1.0, -0.03536), (5.198, 1.0, -0.03536), (5.113, 1.0, -0.03536), (5.198, 1.0, -0.2301), (5.113, 1.0, -0.2301), (5.797, 1.0, -1.0), (5.712, 1.0, -1.0), (5.797, -1.0, -1.0), (5.712, -1.0, -1.0), (5.797, 1.0, 3.686), (5.712, 1.0, 3.686), (5.797, -1.0, 3.686), (5.712, -1.0, 3.686), (5.797, 1.0, 1.377), (5.712, 1.0, 1.377), (5.797, 1.0, 1.343), (5.712, 1.0, 1.343), (5.797, 1.0, 1.311), (5.712, 1.0, 1.311), (5.797, -1.0, 1.311), (5.712, -1.0, 1.311), (5.797, -0.9654, 1.343), (5.712, -0.9654, 1.343), (5.797, -1.0, 1.377), (5.712, -1.0, 1.377), (5.797, 1.0, 2.341), (5.712, 1.0, 2.341), (5.797, 1.0, 2.146), (5.712, 1.0, 2.146), (5.797, -1.0, 2.146), (5.712, -1.0, 2.146), (5.797, -1.0, 2.341), (5.712, -1.0, 2.341), (5.797, -1.0, -0.2301), (5.712, -1.0, -0.2301), (5.797, -1.0, -0.03536), (5.712, -1.0, -0.03536), (5.797, 1.0, -0.03536), (5.712, 1.0, -0.03536), (5.797, 1.0, -0.2301), (5.712, 1.0, -0.2301), (6.396, 1.0, -1.0), (6.311, 1.0, -1.0), (6.396, -1.0, -1.0), (6.311, -1.0, -1.0), (6.396, 1.0, 3.686), (6.311, 1.0, 3.686), (6.396, -1.0, 3.686), (6.311, -1.0, 3.686), (6.396, 1.0, 1.377), (6.311, 1.0, 1.377), (6.396, 1.0, 1.343), (6.311, 1.0, 1.343), (6.396, 1.0, 1.311), (6.311, 1.0, 1.311), (6.396, -1.0, 1.311), (6.311, -1.0, 1.311), (6.396, -0.9654, 1.343), (6.311, -0.9654, 1.343), (6.396, -1.0, 1.377), (6.311, -1.0, 1.377), (6.396, 1.0, 2.341), (6.311, 1.0, 2.341), (6.396, 1.0, 2.146), (6.311, 1.0, 2.146), (6.396, -1.0, 2.146), (6.311, -1.0, 2.146), (6.396, -1.0, 2.341), (6.311, -1.0, 2.341), (6.396, -1.0, -0.2301), (6.311, -1.0, -0.2301), (6.396, -1.0, -0.03536), (6.311, -1.0, -0.03536), (6.396, 1.0, -0.03536), (6.311, 1.0, -0.03536), (6.396, 1.0, -0.2301), (6.311, 1.0, -0.2301), (7.013, 1.0, -1.0), (6.923, 1.0, -1.0), (7.01, -1.0, -1.0), (6.918, -1.0, -1.0), (7.013, 1.0, 3.686), (6.923, 1.0, 3.686), (7.01, -1.0, 3.686), (6.917, -1.0, 3.686), (7.013, 1.0, 1.377), (6.923, 1.0, 1.377), (7.013, 1.0, 1.343), (6.923, 1.0, 1.343), (7.013, 1.0, 1.311), (6.923, 1.0, 1.311), (7.01, -1.0, 1.311), (6.918, -1.0, 1.311), (7.01, -0.9654, 1.343), (6.918, -0.9654, 1.343), (7.01, -1.0, 1.377), (6.917, -1.0, 1.377), (7.013, 1.0, 2.341), (6.923, 1.0, 2.341), (7.013, 1.0, 2.146), (6.923, 1.0, 2.146), (7.01, -1.0, 2.146), (6.917, -1.0, 2.146), (7.01, -1.0, 2.341), (6.917, -1.0, 2.341), (7.01, -1.0, -0.2301), (6.918, -1.0, -0.2301), (7.01, -1.0, -0.03536), (6.918, -1.0, -0.03536), (7.013, 1.0, -0.03536), (6.923, 1.0, -0.03536), (7.013, 1.0, -0.2301), (6.923, 1.0, -0.2301), (-0.8007, -1.036, 2.146), (-0.8926, -1.036, 2.146), (-0.8007, -1.036, 2.341), (-0.8926, -1.036, 2.341), (-0.8007, -1.036, -0.2301), (-0.8926, -1.036, -0.2301), (-0.8007, -1.036, -0.03536), (-0.8926, -1.036, -0.03536), (-0.1932, -1.036, 2.146), (-0.2781, -1.036, 2.146), (-0.1932, -1.036, 2.341), (-0.2781, -1.036, 2.341), (-0.1932, -1.036, -0.2301), (-0.2781, -1.036, -0.2301), (-0.1932, -1.036, -0.03536), (-0.2781, -1.036, -0.03536), (0.4058, -1.036, 2.146), (0.3209, -1.036, 2.146), (0.4058, -1.036, 2.341), (0.3209, -1.036, 2.341), (0.4058, -1.036, -0.2301), (0.3209, -1.036, -0.2301), (0.4058, -1.036, -0.03536), (0.3209, -1.036, -0.03536), (1.005, -1.036, 2.146), (0.92, -1.036, 2.146), (1.005, -1.036, 2.341), (0.92, -1.036, 2.341), (1.005, -1.036, -0.2301), (0.92, -1.036, -0.2301), (1.005, -1.036, -0.03536), (0.92, -1.036, -0.03536), (1.604, -1.036, 2.146), (1.519, -1.036, 2.146), (1.604, -1.036, 2.341), (1.519, -1.036, 2.341), (1.604, -1.036, -0.2301), (1.519, -1.036, -0.2301), (1.604, -1.036, -0.03536), (1.519, -1.036, -0.03536), (2.203, -1.036, 2.146), (2.118, -1.036, 2.146), (2.203, -1.036, 2.341), (2.118, -1.036, 2.341), (2.203, -1.036, -0.2301), (2.118, -1.036, -0.2301), (2.203, -1.036, -0.03536), (2.118, -1.036, -0.03536), (2.802, -1.036, 2.146), (2.717, -1.036, 2.146), (2.802, -1.036, 2.341), (2.717, -1.036, 2.341), (2.802, -1.036, -0.2301), (2.717, -1.036, -0.2301), (2.802, -1.036, -0.03536), (2.717, -1.036, -0.03536), (3.401, -1.036, 2.146), (3.316, -1.036, 2.146), (3.401, -1.036, 2.341), (3.316, -1.036, 2.341), (3.401, -1.036, -0.2301), (3.316, -1.036, -0.2301), (3.401, -1.036, -0.03536), (3.316, -1.036, -0.03536), (4.0, -1.036, 2.146), (3.915, -1.036, 2.146), (4.0, -1.036, 2.341), (3.915, -1.036, 2.341), (4.0, -1.036, -0.2301), (3.915, -1.036, -0.2301), (4.0, -1.036, -0.03536), (3.915, -1.036, -0.03536), (4.599, -1.036, 2.146), (4.514, -1.036, 2.146), (4.599, -1.036, 2.341), (4.514, -1.036, 2.341), (4.599, -1.036, -0.2301), (4.514, -1.036, -0.2301), (4.599, -1.036, -0.03536), (4.514, -1.036, -0.03536), (5.198, -1.036, 2.146), (5.113, -1.036, 2.146), (5.198, -1.036, 2.341), (5.113, -1.036, 2.341), (5.198, -1.036, -0.2301), (5.113, -1.036, -0.2301), (5.198, -1.036, -0.03536), (5.113, -1.036, -0.03536), (5.797, -1.036, 2.146), (5.712, -1.036, 2.146), (5.797, -1.036, 2.341), (5.712, -1.036, 2.341), (5.797, -1.036, -0.2301), (5.712, -1.036, -0.2301), (5.797, -1.036, -0.03536), (5.712, -1.036, -0.03536), (6.396, -1.036, 2.146), (6.311, -1.036, 2.146), (6.396, -1.036, 2.341), (6.311, -1.036, 2.341), (6.396, -1.036, -0.2301), (6.311, -1.036, -0.2301), (6.396, -1.036, -0.03536), (6.311, -1.036, -0.03536), (7.01, -1.036, 2.146), (6.917, -1.036, 2.146), (7.01, -1.036, 2.341), (6.917, -1.036, 2.341), (7.01, -1.036, -0.2301), (6.918, -1.036, -0.2301), (7.01, -1.036, -0.03536), (6.918, -1.036, -0.03536)], [], [(739, 741, 2, 3), (743, 7, 6, 745), (411, 4, 5, 413), (765, 745, 6, 415), (415, 6, 7, 417), (773, 739, 3, 658), (734, 156, 8, 660), (732, 149, 9, 662), (728, 141, 10, 664), (724, 133, 11, 666), (720, 125, 12, 668), (716, 117, 13, 670), (712, 109, 14, 672), (708, 101, 15, 674), (704, 93, 16, 676), (700, 85, 17, 678), (696, 77, 18, 680), (692, 69, 19, 682), (688, 61, 20, 684), (570, 159, 47, 496), (568, 155, 48, 498), (564, 147, 49, 500), (560, 139, 50, 502), (556, 131, 51, 504), (552, 123, 52, 506), (548, 115, 53, 508), (544, 107, 54, 510), (540, 99, 55, 512), (536, 91, 56, 514), (532, 83, 57, 516), (528, 75, 58, 518), (524, 67, 59, 520), (158, 34, 47, 159), (153, 35, 48, 155), (145, 36, 49, 147), (137, 37, 50, 139), (129, 38, 51, 131), (121, 39, 52, 123), (113, 40, 53, 115), (105, 41, 54, 107), (97, 42, 55, 99), (89, 43, 56, 91), (81, 44, 57, 83), (73, 45, 58, 75), (65, 46, 59, 67), (156, 157, 21, 8), (149, 151, 22, 9), (141, 143, 23, 10), (133, 135, 24, 11), (125, 127, 25, 12), (117, 119, 26, 13), (109, 111, 27, 14), (101, 103, 28, 15), (93, 95, 29, 16), (85, 87, 30, 17), (77, 79, 31, 18), (69, 71, 32, 19), (61, 63, 33, 20), (19, 32, 62, 60), (775, 777, 63, 61), (45, 64, 66, 58), (779, 65, 67, 781), (518, 58, 66, 522), (801, 781, 67, 524), (682, 19, 60, 686), (809, 775, 61, 688), (18, 31, 70, 68), (811, 813, 71, 69), (44, 72, 74, 57), (815, 73, 75, 817), (516, 57, 74, 526), (837, 817, 75, 528), (680, 18, 68, 690), (845, 811, 69, 692), (17, 30, 78, 76), (847, 849, 79, 77), (43, 80, 82, 56), (851, 81, 83, 853), (514, 56, 82, 530), (873, 853, 83, 532), (678, 17, 76, 694), (881, 847, 77, 696), (16, 29, 86, 84), (883, 885, 87, 85), (42, 88, 90, 55), (887, 89, 91, 889), (512, 55, 90, 534), (909, 889, 91, 536), (676, 16, 84, 698), (917, 883, 85, 700), (15, 28, 94, 92), (919, 921, 95, 93), (41, 96, 98, 54), (923, 97, 99, 925), (510, 54, 98, 538), (945, 925, 99, 540), (674, 15, 92, 702), (953, 919, 93, 704), (14, 27, 102, 100), (955, 957, 103, 101), (40, 104, 106, 53), (959, 105, 107, 961), (508, 53, 106, 542), (981, 961, 107, 544), (672, 14, 100, 706), (989, 955, 101, 708), (13, 26, 110, 108), (991, 993, 111, 109), (39, 112, 114, 52), (995, 113, 115, 997), (506, 52, 114, 546), (1017, 997, 115, 548), (670, 13, 108, 710), (1025, 991, 109, 712), (12, 25, 118, 116), (1027, 1029, 119, 117), (38, 120, 122, 51), (1031, 121, 123, 1033), (504, 51, 122, 550), (1053, 1033, 123, 552), (668, 12, 116, 714), (1061, 1027, 117, 716), (11, 24, 126, 124), (1063, 1065, 127, 125), (37, 128, 130, 50), (1067, 129, 131, 1069), (502, 50, 130, 554), (1089, 1069, 131, 556), (666, 11, 124, 718), (1097, 1063, 125, 720), (10, 23, 134, 132), (1099, 1101, 135, 133), (36, 136, 138, 49), (1103, 137, 139, 1105), (500, 49, 138, 558), (1125, 1105, 139, 560), (664, 10, 132, 722), (1133, 1099, 133, 724), (9, 22, 142, 140), (1135, 1137, 143, 141), (35, 144, 146, 48), (1139, 145, 147, 1141), (498, 48, 146, 562), (1161, 1141, 147, 564), (662, 9, 140, 726), (1169, 1135, 141, 728), (8, 21, 150, 148), (1171, 1173, 151, 149), (34, 152, 154, 47), (1175, 153, 155, 1177), (496, 47, 154, 566), (1197, 1177, 155, 568), (660, 8, 148, 730), (1205, 1171, 149, 732), (1207, 1209, 157, 156), (1211, 158, 159, 1213), (1233, 1213, 159, 570), (1241, 1207, 156, 734), (684, 20, 160, 736), (520, 59, 163, 572), (46, 162, 163, 59), (20, 33, 161, 160), (598, 253, 409, 650), (253, 252, 408, 409), (252, 251, 407, 408), (442, 214, 406, 494), (214, 213, 405, 406), (213, 212, 404, 405), (1229, 1215, 403, 492), (1215, 1217, 402, 403), (1217, 1219, 401, 402), (1237, 1221, 400, 648), (1221, 1223, 399, 400), (1223, 1225, 398, 399), (1193, 1179, 397, 490), (1179, 1181, 396, 397), (1181, 1183, 395, 396), (418, 178, 394, 488), (178, 177, 393, 394), (177, 176, 392, 393), (1201, 1185, 391, 646), (1185, 1187, 390, 391), (1187, 1189, 389, 390), (574, 217, 388, 644), (217, 216, 387, 388), (216, 215, 386, 387), (1157, 1143, 385, 486), (1143, 1145, 384, 385), (1145, 1147, 383, 384), (420, 181, 382, 484), (181, 180, 381, 382), (180, 179, 380, 381), (1165, 1149, 379, 642), (1149, 1151, 378, 379), (1151, 1153, 377, 378), (576, 220, 376, 640), (220, 219, 375, 376), (219, 218, 374, 375), (1121, 1107, 373, 482), (1107, 1109, 372, 373), (1109, 1111, 371, 372), (422, 184, 370, 480), (184, 183, 369, 370), (183, 182, 368, 369), (1129, 1113, 367, 638), (1113, 1115, 366, 367), (1115, 1117, 365, 366), (578, 223, 364, 636), (223, 222, 363, 364), (222, 221, 362, 363), (1085, 1071, 361, 478), (1071, 1073, 360, 361), (1073, 1075, 359, 360), (424, 187, 358, 476), (187, 186, 357, 358), (186, 185, 356, 357), (1093, 1077, 355, 634), (1077, 1079, 354, 355), (1079, 1081, 353, 354), (580, 226, 352, 632), (226, 225, 351, 352), (225, 224, 350, 351), (1049, 1035, 349, 474), (1035, 1037, 348, 349), (1037, 1039, 347, 348), (426, 190, 346, 472), (190, 189, 345, 346), (189, 188, 344, 345), (1057, 1041, 343, 630), (1041, 1043, 342, 343), (1043, 1045, 341, 342), (582, 229, 340, 628), (229, 228, 339, 340), (228, 227, 338, 339), (1013, 999, 337, 470), (999, 1001, 336, 337), (1001, 1003, 335, 336), (428, 193, 334, 468), (193, 192, 333, 334), (192, 191, 332, 333), (1021, 1005, 331, 626), (1005, 1007, 330, 331), (1007, 1009, 329, 330), (584, 232, 328, 624), (232, 231, 327, 328), (231, 230, 326, 327), (977, 963, 325, 466), (963, 965, 324, 325), (965, 967, 323, 324), (430, 196, 322, 464), (196, 195, 321, 322), (195, 194, 320, 321), (985, 969, 319, 622), (969, 971, 318, 319), (971, 973, 317, 318), (586, 235, 316, 620), (235, 234, 315, 316), (234, 233, 314, 315), (941, 927, 313, 462), (927, 929, 312, 313), (929, 931, 311, 312), (432, 199, 310, 460), (199, 198, 309, 310), (198, 197, 308, 309), (949, 933, 307, 618), (933, 935, 306, 307), (935, 937, 305, 306), (588, 238, 304, 616), (238, 237, 303, 304), (237, 236, 302, 303), (905, 891, 301, 458), (891, 893, 300, 301), (893, 895, 299, 300), (434, 202, 298, 456), (202, 201, 297, 298), (201, 200, 296, 297), (913, 897, 295, 614), (897, 899, 294, 295), (899, 901, 293, 294), (590, 241, 292, 612), (241, 240, 291, 292), (240, 239, 290, 291), (869, 855, 289, 454), (855, 857, 288, 289), (857, 859, 287, 288), (436, 205, 286, 452), (205, 204, 285, 286), (204, 203, 284, 285), (877, 861, 283, 610), (861, 863, 282, 283), (863, 865, 281, 282), (592, 244, 280, 608), (244, 243, 279, 280), (243, 242, 278, 279), (833, 819, 277, 450), (819, 821, 276, 277), (821, 823, 275, 276), (438, 208, 274, 448), (208, 207, 273, 274), (207, 206, 272, 273), (841, 825, 271, 606), (825, 827, 270, 271), (827, 829, 269, 270), (594, 247, 268, 604), (247, 246, 267, 268), (246, 245, 266, 267), (797, 783, 265, 446), (783, 785, 264, 265), (785, 787, 263, 264), (440, 211, 262, 444), (211, 210, 261, 262), (210, 209, 260, 261), (805, 789, 259, 602), (789, 791, 258, 259), (791, 793, 257, 258), (596, 250, 256, 600), (250, 249, 255, 256), (249, 248, 254, 255), (602, 259, 253, 598), (259, 258, 252, 253), (258, 257, 251, 252), (606, 271, 250, 596), (271, 270, 249, 250), (270, 269, 248, 249), (610, 283, 247, 594), (283, 282, 246, 247), (282, 281, 245, 246), (614, 295, 244, 592), (295, 294, 243, 244), (294, 293, 242, 243), (618, 307, 241, 590), (307, 306, 240, 241), (306, 305, 239, 240), (622, 319, 238, 588), (319, 318, 237, 238), (318, 317, 236, 237), (626, 331, 235, 586), (331, 330, 234, 235), (330, 329, 233, 234), (630, 343, 232, 584), (343, 342, 231, 232), (342, 341, 230, 231), (634, 355, 229, 582), (355, 354, 228, 229), (354, 353, 227, 228), (638, 367, 226, 580), (367, 366, 225, 226), (366, 365, 224, 225), (642, 379, 223, 578), (379, 378, 222, 223), (378, 377, 221, 222), (646, 391, 220, 576), (391, 390, 219, 220), (390, 389, 218, 219), (648, 400, 217, 574), (400, 399, 216, 217), (399, 398, 215, 216), (446, 265, 214, 442), (265, 264, 213, 214), (264, 263, 212, 213), (450, 277, 211, 440), (277, 276, 210, 211), (276, 275, 209, 210), (454, 289, 208, 438), (289, 288, 207, 208), (288, 287, 206, 207), (458, 301, 205, 436), (301, 300, 204, 205), (300, 299, 203, 204), (462, 313, 202, 434), (313, 312, 201, 202), (312, 311, 200, 201), (466, 325, 199, 432), (325, 324, 198, 199), (324, 323, 197, 198), (470, 337, 196, 430), (337, 336, 195, 196), (336, 335, 194, 195), (474, 349, 193, 428), (349, 348, 192, 193), (348, 347, 191, 192), (478, 361, 190, 426), (361, 360, 189, 190), (360, 359, 188, 189), (482, 373, 187, 424), (373, 372, 186, 187), (372, 371, 185, 186), (486, 385, 184, 422), (385, 384, 183, 184), (384, 383, 182, 183), (490, 397, 181, 420), (397, 396, 180, 181), (396, 395, 179, 180), (492, 403, 178, 418), (403, 402, 177, 178), (402, 401, 176, 177), (761, 747, 175, 416), (747, 749, 174, 175), (749, 751, 173, 174), (657, 170, 173, 659), (170, 171, 174, 173), (171, 172, 175, 174), (769, 753, 170, 657), (753, 755, 171, 170), (755, 757, 172, 171), (653, 164, 167, 655), (164, 165, 168, 167), (165, 166, 169, 168), (743, 759, 417, 7), (759, 761, 416, 417), (158, 493, 419, 34), (493, 492, 418, 419), (153, 491, 421, 35), (491, 490, 420, 421), (145, 487, 423, 36), (487, 486, 422, 423), (137, 483, 425, 37), (483, 482, 424, 425), (129, 479, 427, 38), (479, 478, 426, 427), (121, 475, 429, 39), (475, 474, 428, 429), (113, 471, 431, 40), (471, 470, 430, 431), (105, 467, 433, 41), (467, 466, 432, 433), (97, 463, 435, 42), (463, 462, 434, 435), (89, 459, 437, 43), (459, 458, 436, 437), (81, 455, 439, 44), (455, 454, 438, 439), (73, 451, 441, 45), (451, 450, 440, 441), (65, 447, 443, 46), (447, 446, 442, 443), (45, 441, 445, 64), (441, 440, 444, 445), (779, 795, 447, 65), (795, 797, 446, 447), (44, 439, 449, 72), (439, 438, 448, 449), (815, 831, 451, 73), (831, 833, 450, 451), (43, 437, 453, 80), (437, 436, 452, 453), (851, 867, 455, 81), (867, 869, 454, 455), (42, 435, 457, 88), (435, 434, 456, 457), (887, 903, 459, 89), (903, 905, 458, 459), (41, 433, 461, 96), (433, 432, 460, 461), (923, 939, 463, 97), (939, 941, 462, 463), (40, 431, 465, 104), (431, 430, 464, 465), (959, 975, 467, 105), (975, 977, 466, 467), (39, 429, 469, 112), (429, 428, 468, 469), (995, 1011, 471, 113), (1011, 1013, 470, 471), (38, 427, 473, 120), (427, 426, 472, 473), (1031, 1047, 475, 121), (1047, 1049, 474, 475), (37, 425, 477, 128), (425, 424, 476, 477), (1067, 1083, 479, 129), (1083, 1085, 478, 479), (36, 423, 481, 136), (423, 422, 480, 481), (1103, 1119, 483, 137), (1119, 1121, 482, 483), (35, 421, 485, 144), (421, 420, 484, 485), (1139, 1155, 487, 145), (1155, 1157, 486, 487), (34, 419, 489, 152), (419, 418, 488, 489), (1175, 1191, 491, 153), (1191, 1193, 490, 491), (1211, 1227, 493, 158), (1227, 1229, 492, 493), (46, 443, 495, 162), (443, 442, 494, 495), (251, 521, 573, 407), (521, 520, 572, 573), (1225, 1231, 571, 398), (1231, 1233, 570, 571), (1189, 1195, 569, 389), (1195, 1197, 568, 569), (215, 497, 567, 386), (497, 496, 566, 567), (1153, 1159, 565, 377), (1159, 1161, 564, 565), (218, 499, 563, 374), (499, 498, 562, 563), (1117, 1123, 561, 365), (1123, 1125, 560, 561), (221, 501, 559, 362), (501, 500, 558, 559), (1081, 1087, 557, 353), (1087, 1089, 556, 557), (224, 503, 555, 350), (503, 502, 554, 555), (1045, 1051, 553, 341), (1051, 1053, 552, 553), (227, 505, 551, 338), (505, 504, 550, 551), (1009, 1015, 549, 329), (1015, 1017, 548, 549), (230, 507, 547, 326), (507, 506, 546, 547), (973, 979, 545, 317), (979, 981, 544, 545), (233, 509, 543, 314), (509, 508, 542, 543), (937, 943, 541, 305), (943, 945, 540, 541), (236, 511, 539, 302), (511, 510, 538, 539), (901, 907, 537, 293), (907, 909, 536, 537), (239, 513, 535, 290), (513, 512, 534, 535), (865, 871, 533, 281), (871, 873, 532, 533), (242, 515, 531, 278), (515, 514, 530, 531), (829, 835, 529, 269), (835, 837, 528, 529), (245, 517, 527, 266), (517, 516, 526, 527), (793, 799, 525, 257), (799, 801, 524, 525), (248, 519, 523, 254), (519, 518, 522, 523), (257, 525, 521, 251), (525, 524, 520, 521), (269, 529, 519, 248), (529, 528, 518, 519), (281, 533, 517, 245), (533, 532, 516, 517), (293, 537, 515, 242), (537, 536, 514, 515), (305, 541, 513, 239), (541, 540, 512, 513), (317, 545, 511, 236), (545, 544, 510, 511), (329, 549, 509, 233), (549, 548, 508, 509), (341, 553, 507, 230), (553, 552, 506, 507), (353, 557, 505, 227), (557, 556, 504, 505), (365, 561, 503, 224), (561, 560, 502, 503), (377, 565, 501, 221), (565, 564, 500, 501), (389, 569, 499, 218), (569, 568, 498, 499), (398, 571, 497, 215), (571, 570, 496, 497), (172, 414, 416, 175), (414, 415, 417, 416), (757, 763, 414, 172), (763, 765, 415, 414), (166, 410, 412, 169), (410, 411, 413, 412), (0, 652, 654, 1), (652, 653, 655, 654), (741, 767, 656, 2), (767, 769, 657, 656), (2, 656, 658, 3), (656, 657, 659, 658), (157, 649, 575, 21), (649, 648, 574, 575), (151, 647, 577, 22), (647, 646, 576, 577), (143, 643, 579, 23), (643, 642, 578, 579), (135, 639, 581, 24), (639, 638, 580, 581), (127, 635, 583, 25), (635, 634, 582, 583), (119, 631, 585, 26), (631, 630, 584, 585), (111, 627, 587, 27), (627, 626, 586, 587), (103, 623, 589, 28), (623, 622, 588, 589), (95, 619, 591, 29), (619, 618, 590, 591), (87, 615, 593, 30), (615, 614, 592, 593), (79, 611, 595, 31), (611, 610, 594, 595), (71, 607, 597, 32), (607, 606, 596, 597), (63, 603, 599, 33), (603, 602, 598, 599), (32, 597, 601, 62), (597, 596, 600, 601), (777, 803, 603, 63), (803, 805, 602, 603), (31, 595, 605, 70), (595, 594, 604, 605), (813, 839, 607, 71), (839, 841, 606, 607), (30, 593, 609, 78), (593, 592, 608, 609), (849, 875, 611, 79), (875, 877, 610, 611), (29, 591, 613, 86), (591, 590, 612, 613), (885, 911, 615, 87), (911, 913, 614, 615), (28, 589, 617, 94), (589, 588, 616, 617), (921, 947, 619, 95), (947, 949, 618, 619), (27, 587, 621, 102), (587, 586, 620, 621), (957, 983, 623, 103), (983, 985, 622, 623), (26, 585, 625, 110), (585, 584, 624, 625), (993, 1019, 627, 111), (1019, 1021, 626, 627), (25, 583, 629, 118), (583, 582, 628, 629), (1029, 1055, 631, 119), (1055, 1057, 630, 631), (24, 581, 633, 126), (581, 580, 632, 633), (1065, 1091, 635, 127), (1091, 1093, 634, 635), (23, 579, 637, 134), (579, 578, 636, 637), (1101, 1127, 639, 135), (1127, 1129, 638, 639), (22, 577, 641, 142), (577, 576, 640, 641), (1137, 1163, 643, 143), (1163, 1165, 642, 643), (21, 575, 645, 150), (575, 574, 644, 645), (1173, 1199, 647, 151), (1199, 1201, 646, 647), (1209, 1235, 649, 157), (1235, 1237, 648, 649), (33, 599, 651, 161), (599, 598, 650, 651), (212, 685, 737, 404), (685, 684, 736, 737), (1219, 1239, 735, 401), (1239, 1241, 734, 735), (1183, 1203, 733, 395), (1203, 1205, 732, 733), (176, 661, 731, 392), (661, 660, 730, 731), (1147, 1167, 729, 383), (1167, 1169, 728, 729), (179, 663, 727, 380), (663, 662, 726, 727), (1111, 1131, 725, 371), (1131, 1133, 724, 725), (182, 665, 723, 368), (665, 664, 722, 723), (1075, 1095, 721, 359), (1095, 1097, 720, 721), (185, 667, 719, 356), (667, 666, 718, 719), (1039, 1059, 717, 347), (1059, 1061, 716, 717), (188, 669, 715, 344), (669, 668, 714, 715), (1003, 1023, 713, 335), (1023, 1025, 712, 713), (191, 671, 711, 332), (671, 670, 710, 711), (967, 987, 709, 323), (987, 989, 708, 709), (194, 673, 707, 320), (673, 672, 706, 707), (931, 951, 705, 311), (951, 953, 704, 705), (197, 675, 703, 308), (675, 674, 702, 703), (895, 915, 701, 299), (915, 917, 700, 701), (200, 677, 699, 296), (677, 676, 698, 699), (859, 879, 697, 287), (879, 881, 696, 697), (203, 679, 695, 284), (679, 678, 694, 695), (823, 843, 693, 275), (843, 845, 692, 693), (206, 681, 691, 272), (681, 680, 690, 691), (787, 807, 689, 263), (807, 809, 688, 689), (209, 683, 687, 260), (683, 682, 686, 687), (263, 689, 685, 212), (689, 688, 684, 685), (275, 693, 683, 209), (693, 692, 682, 683), (287, 697, 681, 206), (697, 696, 680, 681), (299, 701, 679, 203), (701, 700, 678, 679), (311, 705, 677, 200), (705, 704, 676, 677), (323, 709, 675, 197), (709, 708, 674, 675), (335, 713, 673, 194), (713, 712, 672, 673), (347, 717, 671, 191), (717, 716, 670, 671), (359, 721, 669, 188), (721, 720, 668, 669), (371, 725, 667, 185), (725, 724, 666, 667), (383, 729, 665, 182), (729, 728, 664, 665), (395, 733, 663, 179), (733, 732, 662, 663), (401, 735, 661, 176), (735, 734, 660, 661), (751, 771, 659, 173), (771, 773, 658, 659), (737, 736, 772, 770), (770, 772, 773, 771), (404, 737, 770, 750), (750, 770, 771, 751), (651, 650, 768, 766), (980, 981, 1293, 1292), (161, 651, 766, 740), (740, 766, 767, 741), (573, 572, 764, 762), (1159, 1158, 1330, 1331), (407, 573, 762, 756), (756, 762, 763, 757), (495, 494, 760, 758), (758, 760, 761, 759), (162, 495, 758, 742), (742, 758, 759, 743), (408, 407, 756, 754), (754, 756, 757, 755), (409, 408, 754, 752), (752, 754, 755, 753), (650, 409, 752, 768), (768, 752, 753, 769), (405, 404, 750, 748), (748, 750, 751, 749), (406, 405, 748, 746), (746, 748, 749, 747), (494, 406, 746, 760), (760, 746, 747, 761), (736, 160, 738, 772), (772, 738, 739, 773), (572, 163, 744, 764), (764, 744, 745, 765), (162, 742, 744, 163), (742, 743, 745, 744), (160, 161, 740, 738), (738, 740, 741, 739), (687, 686, 808, 806), (806, 808, 809, 807), (260, 687, 806, 786), (786, 806, 807, 787), (601, 600, 804, 802), (979, 978, 1290, 1291), (62, 601, 802, 776), (776, 802, 803, 777), (523, 522, 800, 798), (1125, 1123, 1323, 1325), (254, 523, 798, 792), (792, 798, 799, 793), (445, 444, 796, 794), (794, 796, 797, 795), (64, 445, 794, 778), (778, 794, 795, 779), (255, 254, 792, 790), (790, 792, 793, 791), (256, 255, 790, 788), (788, 790, 791, 789), (600, 256, 788, 804), (804, 788, 789, 805), (261, 260, 786, 784), (784, 786, 787, 785), (262, 261, 784, 782), (782, 784, 785, 783), (444, 262, 782, 796), (796, 782, 783, 797), (686, 60, 774, 808), (808, 774, 775, 809), (522, 66, 780, 800), (800, 780, 781, 801), (64, 778, 780, 66), (778, 779, 781, 780), (60, 62, 776, 774), (774, 776, 777, 775), (691, 690, 844, 842), (842, 844, 845, 843), (272, 691, 842, 822), (822, 842, 843, 823), (605, 604, 840, 838), (945, 943, 1283, 1285), (70, 605, 838, 812), (812, 838, 839, 813), (527, 526, 836, 834), (1122, 1124, 1324, 1322), (266, 527, 834, 828), (828, 834, 835, 829), (449, 448, 832, 830), (830, 832, 833, 831), (72, 449, 830, 814), (814, 830, 831, 815), (267, 266, 828, 826), (826, 828, 829, 827), (268, 267, 826, 824), (824, 826, 827, 825), (604, 268, 824, 840), (840, 824, 825, 841), (273, 272, 822, 820), (820, 822, 823, 821), (274, 273, 820, 818), (818, 820, 821, 819), (448, 274, 818, 832), (832, 818, 819, 833), (690, 68, 810, 844), (844, 810, 811, 845), (526, 74, 816, 836), (836, 816, 817, 837), (72, 814, 816, 74), (814, 815, 817, 816), (68, 70, 812, 810), (810, 812, 813, 811), (695, 694, 880, 878), (878, 880, 881, 879), (284, 695, 878, 858), (858, 878, 879, 859), (609, 608, 876, 874), (942, 944, 1284, 1282), (78, 609, 874, 848), (848, 874, 875, 849), (531, 530, 872, 870), (768, 769, 1249, 1248), (278, 531, 870, 864), (864, 870, 871, 865), (453, 452, 868, 866), (866, 868, 869, 867), (80, 453, 866, 850), (850, 866, 867, 851), (279, 278, 864, 862), (862, 864, 865, 863), (280, 279, 862, 860), (860, 862, 863, 861), (608, 280, 860, 876), (876, 860, 861, 877), (285, 284, 858, 856), (856, 858, 859, 857), (286, 285, 856, 854), (854, 856, 857, 855), (452, 286, 854, 868), (868, 854, 855, 869), (694, 76, 846, 880), (880, 846, 847, 881), (530, 82, 852, 872), (872, 852, 853, 873), (80, 850, 852, 82), (850, 851, 853, 852), (76, 78, 848, 846), (846, 848, 849, 847), (699, 698, 916, 914), (914, 916, 917, 915), (296, 699, 914, 894), (894, 914, 915, 895), (613, 612, 912, 910), (1236, 1237, 1353, 1352), (86, 613, 910, 884), (884, 910, 911, 885), (535, 534, 908, 906), (1056, 1057, 1313, 1312), (290, 535, 906, 900), (900, 906, 907, 901), (457, 456, 904, 902), (902, 904, 905, 903), (88, 457, 902, 886), (886, 902, 903, 887), (291, 290, 900, 898), (898, 900, 901, 899), (292, 291, 898, 896), (896, 898, 899, 897), (612, 292, 896, 912), (912, 896, 897, 913), (297, 296, 894, 892), (892, 894, 895, 893), (298, 297, 892, 890), (890, 892, 893, 891), (456, 298, 890, 904), (904, 890, 891, 905), (698, 84, 882, 916), (916, 882, 883, 917), (534, 90, 888, 908), (908, 888, 889, 909), (88, 886, 888, 90), (886, 887, 889, 888), (84, 86, 884, 882), (882, 884, 885, 883), (703, 702, 952, 950), (950, 952, 953, 951), (308, 703, 950, 930), (930, 950, 951, 931), (617, 616, 948, 946), (1129, 1127, 1327, 1329), (94, 617, 946, 920), (920, 946, 947, 921), (539, 538, 944, 942), (876, 877, 1273, 1272), (302, 539, 942, 936), (936, 942, 943, 937), (461, 460, 940, 938), (938, 940, 941, 939), (96, 461, 938, 922), (922, 938, 939, 923), (303, 302, 936, 934), (934, 936, 937, 935), (304, 303, 934, 932), (932, 934, 935, 933), (616, 304, 932, 948), (948, 932, 933, 949), (309, 308, 930, 928), (928, 930, 931, 929), (310, 309, 928, 926), (926, 928, 929, 927), (460, 310, 926, 940), (940, 926, 927, 941), (702, 92, 918, 952), (952, 918, 919, 953), (538, 98, 924, 944), (944, 924, 925, 945), (96, 922, 924, 98), (922, 923, 925, 924), (92, 94, 920, 918), (918, 920, 921, 919), (707, 706, 988, 986), (986, 988, 989, 987), (320, 707, 986, 966), (966, 986, 987, 967), (621, 620, 984, 982), (949, 947, 1287, 1289), (102, 621, 982, 956), (956, 982, 983, 957), (543, 542, 980, 978), (767, 766, 1246, 1247), (314, 543, 978, 972), (972, 978, 979, 973), (465, 464, 976, 974), (974, 976, 977, 975), (104, 465, 974, 958), (958, 974, 975, 959), (315, 314, 972, 970), (970, 972, 973, 971), (316, 315, 970, 968), (968, 970, 971, 969), (620, 316, 968, 984), (984, 968, 969, 985), (321, 320, 966, 964), (964, 966, 967, 965), (322, 321, 964, 962), (962, 964, 965, 963), (464, 322, 962, 976), (976, 962, 963, 977), (706, 100, 954, 988), (988, 954, 955, 989), (542, 106, 960, 980), (980, 960, 961, 981), (104, 958, 960, 106), (958, 959, 961, 960), (100, 102, 956, 954), (954, 956, 957, 955), (711, 710, 1024, 1022), (1022, 1024, 1025, 1023), (332, 711, 1022, 1002), (1002, 1022, 1023, 1003), (625, 624, 1020, 1018), (1126, 1128, 1328, 1326), (110, 625, 1018, 992), (992, 1018, 1019, 993), (547, 546, 1016, 1014), (946, 948, 1288, 1286), (326, 547, 1014, 1008), (1008, 1014, 1015, 1009), (469, 468, 1012, 1010), (1010, 1012, 1013, 1011), (112, 469, 1010, 994), (994, 1010, 1011, 995), (327, 326, 1008, 1006), (1006, 1008, 1009, 1007), (328, 327, 1006, 1004), (1004, 1006, 1007, 1005), (624, 328, 1004, 1020), (1020, 1004, 1005, 1021), (333, 332, 1002, 1000), (1000, 1002, 1003, 1001), (334, 333, 1000, 998), (998, 1000, 1001, 999), (468, 334, 998, 1012), (1012, 998, 999, 1013), (710, 108, 990, 1024), (1024, 990, 991, 1025), (546, 114, 996, 1016), (1016, 996, 997, 1017), (112, 994, 996, 114), (994, 995, 997, 996), (108, 110, 992, 990), (990, 992, 993, 991), (715, 714, 1060, 1058), (1058, 1060, 1061, 1059), (344, 715, 1058, 1038), (1038, 1058, 1059, 1039), (629, 628, 1056, 1054), (1235, 1234, 1350, 1351), (118, 629, 1054, 1028), (1028, 1054, 1055, 1029), (551, 550, 1052, 1050), (1055, 1054, 1310, 1311), (338, 551, 1050, 1044), (1044, 1050, 1051, 1045), (473, 472, 1048, 1046), (1046, 1048, 1049, 1047), (120, 473, 1046, 1030), (1030, 1046, 1047, 1031), (339, 338, 1044, 1042), (1042, 1044, 1045, 1043), (340, 339, 1042, 1040), (1040, 1042, 1043, 1041), (628, 340, 1040, 1056), (1056, 1040, 1041, 1057), (345, 344, 1038, 1036), (1036, 1038, 1039, 1037), (346, 345, 1036, 1034), (1034, 1036, 1037, 1035), (472, 346, 1034, 1048), (1048, 1034, 1035, 1049), (714, 116, 1026, 1060), (1060, 1026, 1027, 1061), (550, 122, 1032, 1052), (1052, 1032, 1033, 1053), (120, 1030, 1032, 122), (1030, 1031, 1033, 1032), (116, 118, 1028, 1026), (1026, 1028, 1029, 1027), (719, 718, 1096, 1094), (1094, 1096, 1097, 1095), (356, 719, 1094, 1074), (1074, 1094, 1095, 1075), (633, 632, 1092, 1090), (875, 874, 1270, 1271), (126, 633, 1090, 1064), (1064, 1090, 1091, 1065), (555, 554, 1088, 1086), (764, 765, 1245, 1244), (350, 555, 1086, 1080), (1080, 1086, 1087, 1081), (477, 476, 1084, 1082), (1082, 1084, 1085, 1083), (128, 477, 1082, 1066), (1066, 1082, 1083, 1067), (351, 350, 1080, 1078), (1078, 1080, 1081, 1079), (352, 351, 1078, 1076), (1076, 1078, 1079, 1077), (632, 352, 1076, 1092), (1092, 1076, 1077, 1093), (357, 356, 1074, 1072), (1072, 1074, 1075, 1073), (358, 357, 1072, 1070), (1070, 1072, 1073, 1071), (476, 358, 1070, 1084), (1084, 1070, 1071, 1085), (718, 124, 1062, 1096), (1096, 1062, 1063, 1097), (554, 130, 1068, 1088), (1088, 1068, 1069, 1089), (128, 1066, 1068, 130), (1066, 1067, 1069, 1068), (124, 126, 1064, 1062), (1062, 1064, 1065, 1063), (723, 722, 1132, 1130), (1130, 1132, 1133, 1131), (368, 723, 1130, 1110), (1110, 1130, 1131, 1111), (637, 636, 1128, 1126), (1232, 1233, 1349, 1348), (134, 637, 1126, 1100), (1100, 1126, 1127, 1101), (559, 558, 1124, 1122), (1052, 1053, 1309, 1308), (362, 559, 1122, 1116), (1116, 1122, 1123, 1117), (481, 480, 1120, 1118), (1118, 1120, 1121, 1119), (136, 481, 1118, 1102), (1102, 1118, 1119, 1103), (363, 362, 1116, 1114), (1114, 1116, 1117, 1115), (364, 363, 1114, 1112), (1112, 1114, 1115, 1113), (636, 364, 1112, 1128), (1128, 1112, 1113, 1129), (369, 368, 1110, 1108), (1108, 1110, 1111, 1109), (370, 369, 1108, 1106), (1106, 1108, 1109, 1107), (480, 370, 1106, 1120), (1120, 1106, 1107, 1121), (722, 132, 1098, 1132), (1132, 1098, 1099, 1133), (558, 138, 1104, 1124), (1124, 1104, 1105, 1125), (136, 1102, 1104, 138), (1102, 1103, 1105, 1104), (132, 134, 1100, 1098), (1098, 1100, 1101, 1099), (727, 726, 1168, 1166), (1166, 1168, 1169, 1167), (380, 727, 1166, 1146), (1146, 1166, 1167, 1147), (641, 640, 1164, 1162), (872, 873, 1269, 1268), (142, 641, 1162, 1136), (1136, 1162, 1163, 1137), (563, 562, 1160, 1158), (763, 762, 1242, 1243), (374, 563, 1158, 1152), (1152, 1158, 1159, 1153), (485, 484, 1156, 1154), (1154, 1156, 1157, 1155), (144, 485, 1154, 1138), (1138, 1154, 1155, 1139), (375, 374, 1152, 1150), (1150, 1152, 1153, 1151), (376, 375, 1150, 1148), (1148, 1150, 1151, 1149), (640, 376, 1148, 1164), (1164, 1148, 1149, 1165), (381, 380, 1146, 1144), (1144, 1146, 1147, 1145), (382, 381, 1144, 1142), (1142, 1144, 1145, 1143), (484, 382, 1142, 1156), (1156, 1142, 1143, 1157), (726, 140, 1134, 1168), (1168, 1134, 1135, 1169), (562, 146, 1140, 1160), (1160, 1140, 1141, 1161), (144, 1138, 1140, 146), (1138, 1139, 1141, 1140), (140, 142, 1136, 1134), (1134, 1136, 1137, 1135), (731, 730, 1204, 1202), (1202, 1204, 1205, 1203), (392, 731, 1202, 1182), (1182, 1202, 1203, 1183), (645, 644, 1200, 1198), (1231, 1230, 1346, 1347), (150, 645, 1198, 1172), (1172, 1198, 1199, 1173), (567, 566, 1196, 1194), (1051, 1050, 1306, 1307), (386, 567, 1194, 1188), (1188, 1194, 1195, 1189), (489, 488, 1192, 1190), (1190, 1192, 1193, 1191), (152, 489, 1190, 1174), (1174, 1190, 1191, 1175), (387, 386, 1188, 1186), (1186, 1188, 1189, 1187), (388, 387, 1186, 1184), (1184, 1186, 1187, 1185), (644, 388, 1184, 1200), (1200, 1184, 1185, 1201), (393, 392, 1182, 1180), (1180, 1182, 1183, 1181), (394, 393, 1180, 1178), (1178, 1180, 1181, 1179), (488, 394, 1178, 1192), (1192, 1178, 1179, 1193), (730, 148, 1170, 1204), (1204, 1170, 1171, 1205), (566, 154, 1176, 1196), (1196, 1176, 1177, 1197), (152, 1174, 1176, 154), (1174, 1175, 1177, 1176), (148, 150, 1172, 1170), (1170, 1172, 1173, 1171), (653, 652, 1240, 1238), (1238, 1240, 1241, 1239), (164, 653, 1238, 1218), (1218, 1238, 1239, 1219), (654, 655, 1236, 1234), (871, 870, 1266, 1267), (1, 654, 1234, 1208), (1208, 1234, 1235, 1209), (412, 413, 1232, 1230), (1197, 1195, 1339, 1341), (169, 412, 1230, 1224), (1224, 1230, 1231, 1225), (411, 410, 1228, 1226), (1226, 1228, 1229, 1227), (4, 411, 1226, 1210), (1210, 1226, 1227, 1211), (168, 169, 1224, 1222), (1222, 1224, 1225, 1223), (167, 168, 1222, 1220), (1220, 1222, 1223, 1221), (655, 167, 1220, 1236), (1236, 1220, 1221, 1237), (165, 164, 1218, 1216), (1216, 1218, 1219, 1217), (166, 165, 1216, 1214), (1214, 1216, 1217, 1215), (410, 166, 1214, 1228), (1228, 1214, 1215, 1229), (652, 0, 1206, 1240), (1240, 1206, 1207, 1241), (413, 5, 1212, 1232), (1232, 1212, 1213, 1233), (4, 1210, 1212, 5), (1210, 1211, 1213, 1212), (0, 1, 1208, 1206), (1206, 1208, 1209, 1207), (1246, 1248, 1249, 1247), (1242, 1244, 1245, 1243), (1254, 1256, 1257, 1255), (1250, 1252, 1253, 1251), (1262, 1264, 1265, 1263), (1258, 1260, 1261, 1259), (1270, 1272, 1273, 1271), (1266, 1268, 1269, 1267), (1278, 1280, 1281, 1279), (1274, 1276, 1277, 1275), (1286, 1288, 1289, 1287), (1282, 1284, 1285, 1283), (1294, 1296, 1297, 1295), (1290, 1292, 1293, 1291), (1302, 1304, 1305, 1303), (1298, 1300, 1301, 1299), (1310, 1312, 1313, 1311), (1306, 1308, 1309, 1307), (1318, 1320, 1321, 1319), (1314, 1316, 1317, 1315), (1326, 1328, 1329, 1327), (1322, 1324, 1325, 1323), (1334, 1336, 1337, 1335), (1330, 1332, 1333, 1331), (1342, 1344, 1345, 1343), (1338, 1340, 1341, 1339), (1350, 1352, 1353, 1351), (1346, 1348, 1349, 1347), (1160, 1161, 1333, 1332), (983, 982, 1294, 1295), (1163, 1162, 1334, 1335), (874, 876, 1272, 1270), (1054, 1056, 1312, 1310), (1234, 1236, 1352, 1350), (877, 875, 1271, 1273), (1057, 1055, 1311, 1313), (1237, 1235, 1351, 1353), (984, 985, 1297, 1296), (1164, 1165, 1337, 1336), (766, 768, 1248, 1246), (769, 767, 1247, 1249), (870, 872, 1268, 1266), (1050, 1052, 1308, 1306), (1230, 1232, 1348, 1346), (873, 871, 1267, 1269), (1053, 1051, 1307, 1309), (1233, 1231, 1347, 1349), (907, 906, 1274, 1275), (762, 764, 1244, 1242), (1087, 1086, 1314, 1315), (765, 763, 1243, 1245), (799, 798, 1250, 1251), (908, 909, 1277, 1276), (1088, 1089, 1317, 1316), (800, 801, 1253, 1252), (911, 910, 1278, 1279), (1091, 1090, 1318, 1319), (982, 984, 1296, 1294), (1162, 1164, 1336, 1334), (803, 802, 1254, 1255), (985, 983, 1295, 1297), (912, 913, 1281, 1280), (1165, 1163, 1335, 1337), (1092, 1093, 1321, 1320), (804, 805, 1257, 1256), (978, 980, 1292, 1290), (1158, 1160, 1332, 1330), (981, 979, 1291, 1293), (1161, 1159, 1331, 1333), (835, 834, 1258, 1259), (1015, 1014, 1298, 1299), (1195, 1194, 1338, 1339), (836, 837, 1261, 1260), (1016, 1017, 1301, 1300), (1196, 1197, 1341, 1340), (839, 838, 1262, 1263), (1019, 1018, 1302, 1303), (1199, 1198, 1342, 1343), (910, 912, 1280, 1278), (1090, 1092, 1320, 1318), (913, 911, 1279, 1281), (1093, 1091, 1319, 1321), (840, 841, 1265, 1264), (1020, 1021, 1305, 1304), (1200, 1201, 1345, 1344), (802, 804, 1256, 1254), (805, 803, 1255, 1257), (906, 908, 1276, 1274), (1086, 1088, 1316, 1314), (909, 907, 1275, 1277), (1089, 1087, 1315, 1317), (943, 942, 1282, 1283), (1123, 1122, 1322, 1323), (798, 800, 1252, 1250), (801, 799, 1251, 1253), (944, 945, 1285, 1284), (1124, 1125, 1325, 1324), (947, 946, 1286, 1287), (1127, 1126, 1326, 1327), (838, 840, 1264, 1262), (1018, 1020, 1304, 1302), (1198, 1200, 1344, 1342), (841, 839, 1263, 1265), (1021, 1019, 1303, 1305), (1201, 1199, 1343, 1345), (948, 949, 1289, 1288), (1128, 1129, 1329, 1328), (834, 836, 1260, 1258), (1014, 1016, 1300, 1298), (1194, 1196, 1340, 1338), (837, 835, 1259, 1261), (1017, 1015, 1299, 1301)])
me_cube.polygons.foreach_set('material_index', [0, 0, 0, 0, 0, 0, 0, 0, 0, 0, 0, 0, 0, 0, 0, 0, 0, 0, 0, 0, 0, 0, 0, 0, 0, 0, 0, 0, 0, 0, 0, 0, 0, 0, 0, 0, 0, 0, 0, 0, 0, 0, 0, 0, 0, 0, 0, 0, 0, 0, 0, 0, 0, 0, 0, 0, 0, 0, 0, 0, 0, 0, 0, 0, 0, 0, 0, 0, 0, 0, 0, 0, 0, 0, 0, 0, 0, 0, 0, 0, 0, 0, 0, 0, 0, 0, 0, 0, 0, 0, 0, 0, 0, 0, 0, 0, 0, 0, 0, 0, 0, 0, 0, 0, 0, 0, 0, 0, 0, 0, 0, 0, 0, 0, 0, 0, 0, 0, 0, 0, 0, 0, 0, 0, 0, 0, 0, 0, 0, 0, 0, 0, 0, 0, 0, 0, 0, 0, 0, 0, 0, 0, 0, 0, 0, 0, 0, 0, 0, 0, 0, 0, 0, 0, 0, 0, 0, 0, 0, 0, 0, 0, 0, 0, 0, 0, 0, 0, 0, 0, 0, 0, 0, 0, 0, 0, 0, 0, 0, 0, 0, 0, 0, 0, 0, 0, 0, 0, 0, 0, 0, 0, 0, 0, 0, 0, 0, 0, 0, 0, 0, 0, 0, 0, 0, 0, 0, 0, 0, 0, 0, 0, 0, 0, 0, 0, 0, 0, 0, 0, 0, 0, 0, 0, 0, 0, 0, 0, 0, 0, 0, 0, 0, 0, 0, 0, 0, 0, 0, 0, 0, 0, 0, 0, 0, 0, 0, 0, 0, 0, 0, 0, 0, 0, 0, 0, 0, 0, 0, 0, 0, 0, 0, 0, 0, 0, 0, 0, 0, 0, 0, 0, 0, 0, 0, 0, 0, 0, 0, 0, 0, 0, 0, 0, 0, 0, 0, 0, 0, 0, 0, 0, 0, 0, 0, 0, 0, 0, 0, 0, 0, 0, 0, 0, 0, 0, 0, 0, 0, 0, 0, 0, 0, 0, 0, 0, 0, 0, 0, 0, 0, 0, 0, 0, 0, 0, 0, 0, 0, 0, 0, 0, 0, 0, 0, 0, 0, 0, 0, 0, 0, 0, 0, 0, 0, 0, 0, 0, 0, 0, 0, 0, 0, 0, 0, 0, 0, 0, 0, 0, 0, 0, 0, 0, 0, 0, 0, 0, 0, 0, 0, 0, 0, 0, 0, 0, 0, 0, 0, 0, 0, 0, 0, 0, 0, 0, 0, 0, 0, 0, 0, 0, 0, 0, 0, 0, 0, 0, 0, 0, 0, 0, 0, 0, 0, 0, 0, 0, 0, 0, 0, 0, 0, 0, 0, 0, 0, 0, 0, 0, 0, 0, 0, 0, 0, 0, 0, 0, 0, 0, 0, 0, 0, 0, 0, 0, 0, 0, 0, 0, 0, 0, 0, 0, 0, 0, 0, 0, 0, 0, 0, 0, 0, 0, 0, 0, 0, 0, 0, 0, 0, 0, 0, 0, 0, 0, 0, 0, 0, 0, 0, 0, 0, 0, 0, 0, 0, 0, 0, 0, 0, 0, 0, 0, 0, 0, 0, 0, 0, 0, 0, 0, 0, 0, 0, 0, 0, 0, 0, 0, 0, 0, 0, 0, 0, 0, 0, 0, 0, 0, 0, 0, 0, 0, 0, 0, 0, 0, 0, 0, 0, 0, 0, 0, 0, 0, 0, 0, 0, 0, 0, 0, 0, 0, 0, 0, 0, 0, 0, 0, 0, 0, 0, 0, 0, 0, 0, 0, 0, 0, 0, 0, 0, 0, 0, 0, 0, 0, 0, 0, 0, 0, 0, 0, 0, 0, 0, 0, 0, 0, 0, 0, 0, 0, 0, 0, 0, 0, 0, 0, 0, 0, 0, 0, 0, 0, 0, 0, 0, 0, 0, 0, 0, 0, 0, 0, 0, 0, 0, 0, 0, 0, 0, 0, 0, 0, 0, 0, 0, 0, 0, 0, 0, 0, 0, 0, 0, 0, 0, 0, 0, 0, 0, 0, 0, 0, 0, 0, 0, 0, 0, 0, 0, 0, 0, 0, 0, 0, 0, 0, 0, 0, 0, 0, 0, 0, 0, 0, 0, 0, 0, 0, 0, 0, 0, 0, 0, 0, 0, 0, 0, 0, 0, 0, 0, 0, 0, 0, 0, 0, 0, 0, 0, 0, 0, 0, 0, 0, 0, 0, 0, 0, 0, 0, 0, 0, 0, 0, 0, 0, 0, 0, 0, 0, 0, 0, 0, 0, 0, 0, 0, 0, 0, 0, 0, 0, 0, 0, 0, 0, 0, 0, 0, 0, 0, 0, 0, 0, 0, 0, 0, 0, 0, 0, 0, 0, 0, 0, 0, 0, 0, 0, 0, 0, 0, 0, 0, 0, 0, 0, 0, 1, 0, 0, 0, 1, 0, 0, 0, 0, 0, 0, 0, 0, 0, 0, 0, 0, 0, 0, 0, 0, 0, 0, 0, 0, 0, 0, 0, 0, 0, 0, 0, 0, 0, 0, 0, 1, 0, 0, 0, 1, 0, 0, 0, 0, 0, 0, 0, 0, 0, 0, 0, 0, 0, 0, 0, 0, 0, 0, 0, 0, 0, 0, 0, 0, 0, 0, 0, 0, 0, 0, 0, 1, 0, 0, 0, 1, 0, 0, 0, 0, 0, 0, 0, 0, 0, 0, 0, 0, 0, 0, 0, 0, 0, 0, 0, 0, 0, 0, 0, 0, 0, 0, 0, 0, 0, 0, 0, 1, 0, 0, 0, 1, 0, 0, 0, 0, 0, 0, 0, 0, 0, 0, 0, 0, 0, 0, 0, 0, 0, 0, 0, 0, 0, 0, 0, 0, 0, 0, 0, 0, 0, 0, 0, 1, 0, 0, 0, 1, 0, 0, 0, 0, 0, 0, 0, 0, 0, 0, 0, 0, 0, 0, 0, 0, 0, 0, 0, 0, 0, 0, 0, 0, 0, 0, 0, 0, 0, 0, 0, 1, 0, 0, 0, 1, 0, 0, 0, 0, 0, 0, 0, 0, 0, 0, 0, 0, 0, 0, 0, 0, 0, 0, 0, 0, 0, 0, 0, 0, 0, 0, 0, 0, 0, 0, 0, 1, 0, 0, 0, 1, 0, 0, 0, 0, 0, 0, 0, 0, 0, 0, 0, 0, 0, 0, 0, 0, 0, 0, 0, 0, 0, 0, 0, 0, 0, 0, 0, 0, 0, 0, 0, 1, 0, 0, 0, 1, 0, 0, 0, 0, 0, 0, 0, 0, 0, 0, 0, 0, 0, 0, 0, 0, 0, 0, 0, 0, 0, 0, 0, 0, 0, 0, 0, 0, 0, 0, 0, 1, 0, 0, 0, 1, 0, 0, 0, 0, 0, 0, 0, 0, 0, 0, 0, 0, 0, 0, 0, 0, 0, 0, 0, 0, 0, 0, 0, 0, 0, 0, 0, 0, 0, 0, 0, 1, 0, 0, 0, 1, 0, 0, 0, 0, 0, 0, 0, 0, 0, 0, 0, 0, 0, 0, 0, 0, 0, 0, 0, 0, 0, 0, 0, 0, 0, 0, 0, 0, 0, 0, 0, 1, 0, 0, 0, 1, 0, 0, 0, 0, 0, 0, 0, 0, 0, 0, 0, 0, 0, 0, 0, 0, 0, 0, 0, 0, 0, 0, 0, 0, 0, 0, 0, 0, 0, 0, 0, 1, 0, 0, 0, 1, 0, 0, 0, 0, 0, 0, 0, 0, 0, 0, 0, 0, 0, 0, 0, 0, 0, 0, 0, 0, 0, 0, 0, 0, 0, 0, 0, 0, 0, 0, 0, 1, 0, 0, 0, 1, 0, 0, 0, 0, 0, 0, 0, 0, 0, 0, 0, 0, 0, 0, 0, 0, 0, 0, 0, 0, 0, 0, 0, 0, 0, 0, 0, 0, 0, 0, 0, 1, 0, 0, 0, 1, 0, 0, 0, 0, 0, 0, 0, 0, 0, 0, 0, 0, 0, 0, 0, 0, 0, 0, 0, 0, 0, 0, 0, 0, 0, 0, 1, 1, 1, 1, 1, 1, 1, 1, 1, 1, 1, 1, 1, 1, 1, 1, 1, 1, 1, 1, 1, 1, 1, 1, 1, 1, 1, 1, 1, 1, 1, 1, 1, 1, 1, 1, 1, 1, 1, 1, 1, 1, 1, 1, 1, 1, 1, 1, 1, 1, 1, 1, 1, 1, 1, 1, 1, 1, 1, 1, 1, 1, 1, 1, 1, 1, 1, 1, 1, 1, 1, 1, 1, 1, 1, 1, 1, 1, 1, 1, 1, 1, 1, 1, 1, 1, 1, 1, 1, 1, 1, 1, 1, 1, 1, 1, 1, 1, 1, 1, 1, 1, 1, 1, 1, 1, 1, 1, 1, 1, 1, 1])
me_cube.materials.append(mat_material)
me_cube.materials.append(mat_material_001)
me_cube.use_remesh_preserve_volume = False
me_cube.use_remesh_preserve_attributes = False
me_cube.use_mirror_vertex_groups = False
me_cube.update()

# ---- objects
ob_cube = bpy.data.objects.new('Cube', me_cube)

# ---- transforms, parenting, visibility, modifiers, constraints
ob_cube.location = (0.0, 0.0, 0.0)
ob_cube.lock_rotations_4d = False
ob_cube.empty_display_type = 'ARROWS'
ob_cube.lineart.crease_threshold = 0.0

# ---- collection membership
col_collection_1.objects.link(ob_cube)

# ---- scene / render settings (as saved in the file)
scene.frame_start = 1; scene.frame_end = 250; scene.frame_set(1)
scene.render.engine = 'BLENDER_EEVEE_NEXT'
scene.render.resolution_percentage = 50
scene.render.dither_intensity = 0.0
scene.cycles.use_denoising = False
scene.cycles.samples = 128
scene.cycles.sampling_pattern = 'TABULATED_SOBOL'
scene.cycles.use_adaptive_sampling = False
scene.cycles.use_light_tree = False
scene.cycles.blur_glossy = 0.0
scene.cycles.sample_clamp_indirect = 0.0
scene.view_settings.view_transform = 'Standard'
bpy.context.view_layer.update()

# ---- added for rendering (the .blend has no active camera and no usable light): camera, sun
cam_auto = bpy.data.cameras.new('AutoCamera')
cam_auto.lens = 50.0
cam_auto.sensor_width = 36.0
cam_auto.clip_end = 1000.0
ob_auto_camera = bpy.data.objects.new('AutoCamera', cam_auto)
scene.collection.objects.link(ob_auto_camera)
ob_auto_camera.location = (12.2791, -10.9209, 8.61189)
ob_auto_camera.rotation_euler = (1.09748, -7.21219e-08, 0.694738)
scene.camera = ob_auto_camera
light_auto_sun = bpy.data.lights.new('AutoSun', 'SUN')
light_auto_sun.energy = 3.0
light_auto_sun.angle = 0.0523599
ob_auto_sun = bpy.data.objects.new('AutoSun', light_auto_sun)
scene.collection.objects.link(ob_auto_sun)
ob_auto_sun.rotation_euler = (0.872665, 0.174533, 0.523599)
bpy.context.view_layer.update()
